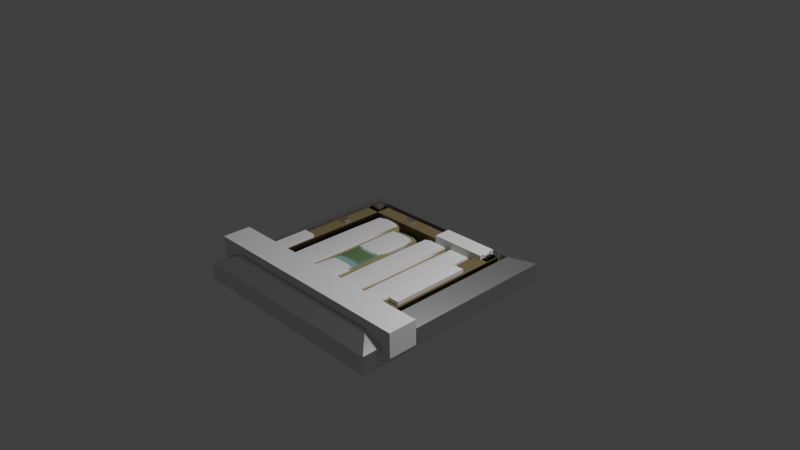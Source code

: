 # Source: pressurePlate_winter.blend  (saved by Blender 2.75.0; exported with 4.5.12 LTS)
import bpy
from mathutils import Matrix  # noqa: F401  (used for matrix-valued properties, if any)

bpy.ops.wm.read_factory_settings(use_empty=True)
scene = bpy.context.scene
scene.name = 'Scene'

# ---- collections
col_collection_1 = bpy.data.collections.new('Collection 1'); scene.collection.children.link(col_collection_1)

# ---- materials (node trees are filled in below, after node groups)
mat_snow = bpy.data.materials.new('Snow')
mat_snow.alpha_threshold = 0.0
mat_snow.roughness = 0.5
mat_material = bpy.data.materials.new('Material')
mat_material.alpha_threshold = 0.0
mat_material.diffuse_color = (0.5776, 0.7991, 0.7529, 1.0)
mat_material.roughness = 0.5
mat_bolt = bpy.data.materials.new('Bolt')
mat_bolt.alpha_threshold = 0.0
mat_bolt.diffuse_color = (0.281, 0.281, 0.281, 1.0)
mat_bolt.roughness = 0.5
mat_plank = bpy.data.materials.new('Plank')
mat_plank.alpha_threshold = 0.0
mat_plank.diffuse_color = (0.4287, 0.3564, 0.1683, 1.0)
mat_plank.roughness = 0.5
mat_border = bpy.data.materials.new('Border')
mat_border.alpha_threshold = 0.0
mat_border.diffuse_color = (0.1248, 0.09306, 0.04519, 1.0)
mat_border.roughness = 0.5

# ---- material node trees
mat_snow.use_nodes = True; mat_snow.node_tree.nodes.clear()
_N = mat_snow.node_tree.nodes; _L = mat_snow.node_tree.links
n0 = _N.new('ShaderNodeOutputMaterial'); n0.name = 'Material Output'; n0.location = (300, 300)
n1 = _N.new('ShaderNodeBsdfDiffuse'); n1.name = 'Diffuse BSDF'; n1.location = (10, 300)
_L.new(n1.outputs[0], n0.inputs[0])
n0.is_active_output = True
mat_material.use_nodes = True; mat_material.node_tree.nodes.clear()
_N = mat_material.node_tree.nodes; _L = mat_material.node_tree.links
n0 = _N.new('ShaderNodeOutputMaterial'); n0.name = 'Material Output'; n0.location = (300, 300)
n1 = _N.new('ShaderNodeBsdfTranslucent'); n1.name = 'Translucent BSDF'; n1.location = (10, 300)
n1.inputs[0].default_value = (0.5756, 0.8, 0.7544, 0.06923)
_L.new(n1.outputs[0], n0.inputs[0])
n0.is_active_output = True
mat_bolt.use_nodes = True; mat_bolt.node_tree.nodes.clear()
_N = mat_bolt.node_tree.nodes; _L = mat_bolt.node_tree.links
n0 = _N.new('ShaderNodeOutputMaterial'); n0.name = 'Material Output'; n0.location = (300, 300)
n1 = _N.new('ShaderNodeBsdfAnisotropic'); n1.name = 'Glossy BSDF'; n1.location = (10, 300)
n1.distribution = 'GGX'
n1.inputs[1].default_value = 0.3665
_L.new(n1.outputs[0], n0.inputs[0])
n0.is_active_output = True
mat_plank.use_nodes = True; mat_plank.node_tree.nodes.clear()
_N = mat_plank.node_tree.nodes; _L = mat_plank.node_tree.links
n0 = _N.new('ShaderNodeOutputMaterial'); n0.name = 'Material Output'; n0.location = (300, 300)
n1 = _N.new('ShaderNodeBsdfDiffuse'); n1.name = 'Diffuse BSDF'; n1.location = (10, 300)
n1.inputs[0].default_value = (0.4292, 0.3584, 0.1683, 1.0)
_L.new(n1.outputs[0], n0.inputs[0])
n0.is_active_output = True
mat_border.use_nodes = True; mat_border.node_tree.nodes.clear()
_N = mat_border.node_tree.nodes; _L = mat_border.node_tree.links
n0 = _N.new('ShaderNodeOutputMaterial'); n0.name = 'Material Output'; n0.location = (300, 300)
n1 = _N.new('ShaderNodeBsdfToon'); n1.name = 'Toon BSDF'; n1.location = (10, 300)
n1.inputs[0].default_value = (0.1237, 0.09391, 0.04575, 1.0)
_L.new(n1.outputs[0], n0.inputs[0])
n0.is_active_output = True

# ---- world
world_world = bpy.data.worlds.new('World'); scene.world = world_world
world_world.color = (0.05088, 0.05088, 0.05088)
world_world.use_sun_shadow = False
world_world.sun_shadow_jitter_overblur = 0.0
world_world.cycles.sampling_method = 'NONE'
world_world.cycles.sample_map_resolution = 256

# ---- cameras
cam_camera = bpy.data.cameras.new('Camera')
cam_camera.clip_end = 100.0
cam_camera.lens = 35.0
cam_camera.sensor_width = 32.0
cam_camera.sensor_height = 18.0
cam_camera.ortho_scale = 7.314
cam_camera.dof.focus_distance = 0.0

# ---- lights
light_lamp = bpy.data.lights.new('Lamp', 'POINT')
light_lamp.transmission_factor = 0.0
light_lamp.cutoff_distance = 30.0
light_lamp.energy = 100.0
light_lamp.shadow_buffer_clip_start = 1.001
light_lamp.shadow_soft_size = 0.1
light_lamp.shadow_maximum_resolution = 0.006
light_lamp.use_absolute_resolution = True
light_lamp.cycles.use_multiple_importance_sampling = False

# ---- meshes
me_cube_031 = bpy.data.meshes.new('Cube.031')
me_cube_031.from_pydata([(1.0, 1.0, -1.0), (1.0, -1.0, -1.0), (-1.0, -1.0, -1.0), (-1.0, 1.0, -1.0), (1.0, 1.0, 1.0), (1.0, -1.0, 1.0), (-1.0, -1.0, 1.0), (-1.0, 1.0, 1.0), (1.0, 0.5, -1.0), (1.0, -5.96e-08, -1.0), (1.0, -0.5, -1.0), (0.5, 1.0, -1.0), (1.788e-07, 1.0, -1.0), (-0.5, 1.0, -1.0), (1.0, 1.0, -0.5), (1.0, 1.0, 0.0), (1.0, 1.0, 0.5), (0.5, -1.0, -1.0), (-5.96e-08, -1.0, -1.0), (-0.5, -1.0, -1.0), (1.0, -1.0, -0.5), (1.0, -1.0, 0.0), (1.0, -1.0, 0.5), (-1.0, -0.5, -1.0), (-1.0, 2.98e-07, -1.0), (-1.0, 0.5, -1.0), (-1.0, -1.0, -0.5), (-1.0, -1.0, 0.0), (-1.0, -1.0, 0.5), (-1.0, 1.0, -0.5), (-1.0, 1.0, 0.0), (-1.0, 1.0, 0.5), (1.0, 0.5, 1.0), (1.0, -5.364e-07, 1.0), (1.0, -0.5, 1.0), (0.5, 1.0, 1.0), (2.384e-07, 1.0, 1.0), (-0.5, 1.0, 1.0), (0.5, -1.0, 1.0), (-5.364e-07, -1.0, 1.0), (-0.5, -1.0, 1.0), (-1.0, -0.5, 1.0), (-1.0, 2.086e-07, 1.0), (-1.0, 0.5, 1.0), (0.5, 1.0, 0.5), (1.788e-07, 1.0, 0.5), (-0.5, 1.0, 0.5), (0.5, 1.0, 0.0), (2.384e-07, 1.0, 0.0), (-0.5, 1.0, 0.0), (0.5, 1.0, -0.5), (2.086e-07, 1.0, -0.5), (-0.5, 1.0, -0.5), (-1.0, -0.5, -0.5), (-1.0, 2.384e-07, -0.5), (-1.0, 0.5, -0.5), (-1.0, -0.5, 0.0), (-1.0, 2.086e-07, 0.0), (-1.0, 0.5, 0.0), (-1.0, -0.5, 0.5), (-1.0, 2.086e-07, 0.5), (-1.0, 0.5, 0.5), (0.5, -1.0, -0.5), (-1.788e-07, -1.0, -0.5), (-0.5, -1.0, -0.5), (0.5, -1.0, 0.0), (-2.98e-07, -1.0, 0.0), (-0.5, -1.0, 0.0), (0.5, -1.0, 0.5), (-3.576e-07, -1.0, 0.5), (-0.5, -1.0, 0.5), (1.0, 0.5, -0.5), (1.0, -1.788e-07, -0.5), (1.0, -0.5, -0.5), (1.0, 0.5, 0.0), (1.0, -2.98e-07, 0.0), (1.0, -0.5, 0.0), (1.0, 0.5, 0.5), (1.0, -4.172e-07, 0.5), (1.0, -0.5, 0.5), (0.5, 0.5, 1.0), (0.5, -4.172e-07, 1.0), (0.5, -0.5, 1.0), (4.47e-08, 0.5, 1.0), (-1.49e-07, -2.086e-07, 1.0), (-3.427e-07, -0.5, 1.0), (-0.5, 0.5, 1.0), (-0.5, 0.0, 1.0), (-0.5, -0.5, 1.0), (0.5, 0.5, -1.0), (1.192e-07, 0.5, -1.0), (-0.5, 0.5, -1.0), (0.5, 2.98e-08, -1.0), (2.98e-08, 1.192e-07, -1.0), (-0.5, 2.086e-07, -1.0), (0.5, -0.5, -1.0), (0.0, -0.5, -1.0), (-0.5, -0.5, -1.0)], [], [(19, 2, 23), (88, 41, 6), (34, 5, 22), (40, 6, 28), (43, 7, 31), (13, 3, 29), (46, 31, 7), (49, 30, 31), (49, 52, 29), (16, 44, 35), (44, 45, 36), (45, 46, 37), (15, 47, 44), (47, 48, 45), (45, 48, 49), (14, 50, 47), (50, 51, 48), (51, 52, 49), (0, 11, 50), (11, 12, 51), (12, 13, 52), (25, 55, 29), (55, 58, 30), (58, 61, 31), (26, 53, 23), (53, 54, 24), (24, 54, 55), (27, 56, 53), (56, 57, 54), (54, 57, 58), (28, 59, 56), (59, 60, 57), (60, 61, 58), (6, 41, 59), (41, 42, 60), (42, 43, 61), (64, 26, 2), (67, 27, 26), (70, 28, 27), (20, 62, 17), (62, 63, 18), (63, 64, 19), (21, 65, 62), (65, 66, 63), (66, 67, 64), (22, 68, 65), (68, 69, 66), (69, 70, 67), (5, 38, 68), (38, 39, 69), (39, 40, 70), (73, 20, 1), (76, 21, 20), (79, 22, 21), (14, 71, 8), (71, 72, 9), (72, 73, 10), (15, 74, 71), (74, 75, 72), (75, 76, 73), (16, 77, 74), (77, 78, 75), (78, 79, 76), (4, 32, 77), (32, 33, 78), (33, 34, 79), (82, 38, 5), (82, 85, 39), (85, 88, 40), (35, 80, 32), (80, 81, 33), (81, 82, 34), (36, 83, 80), (83, 84, 81), (84, 85, 82), (37, 86, 83), (86, 87, 84), (87, 88, 85), (37, 7, 43), (43, 42, 87), (42, 41, 88), (91, 25, 3), (94, 24, 25), (97, 23, 24), (8, 89, 11), (11, 89, 90), (12, 90, 91), (8, 9, 92), (92, 93, 90), (90, 93, 94), (9, 10, 95), (92, 95, 96), (93, 96, 97), (10, 1, 17), (17, 18, 96), (18, 19, 97), (97, 19, 23), (40, 88, 6), (79, 34, 22), (70, 40, 28), (61, 43, 31), (52, 13, 29), (37, 46, 7), (46, 49, 31), (30, 49, 29), (4, 16, 35), (35, 44, 36), (36, 45, 37), (16, 15, 44), (44, 47, 45), (46, 45, 49), (15, 14, 47), (47, 50, 48), (48, 51, 49), (14, 0, 50), (50, 11, 51), (51, 12, 52), (3, 25, 29), (29, 55, 30), (30, 58, 31), (2, 26, 23), (23, 53, 24), (25, 24, 55), (26, 27, 53), (53, 56, 54), (55, 54, 58), (27, 28, 56), (56, 59, 57), (57, 60, 58), (28, 6, 59), (59, 41, 60), (60, 42, 61), (19, 64, 2), (64, 67, 26), (67, 70, 27), (1, 20, 17), (17, 62, 18), (18, 63, 19), (20, 21, 62), (62, 65, 63), (63, 66, 64), (21, 22, 65), (65, 68, 66), (66, 69, 67), (22, 5, 68), (68, 38, 69), (69, 39, 70), (10, 73, 1), (73, 76, 20), (76, 79, 21), (0, 14, 8), (8, 71, 9), (9, 72, 10), (14, 15, 71), (71, 74, 72), (72, 75, 73), (15, 16, 74), (74, 77, 75), (75, 78, 76), (16, 4, 77), (77, 32, 78), (78, 33, 79), (34, 82, 5), (38, 82, 39), (39, 85, 40), (4, 35, 32), (32, 80, 33), (33, 81, 34), (35, 36, 80), (80, 83, 81), (81, 84, 82), (36, 37, 83), (83, 86, 84), (84, 87, 85), (86, 37, 43), (86, 43, 87), (87, 42, 88), (13, 91, 3), (91, 94, 25), (94, 97, 24), (0, 8, 11), (12, 11, 90), (13, 12, 91), (89, 8, 92), (89, 92, 90), (91, 90, 94), (92, 9, 95), (93, 92, 96), (94, 93, 97), (95, 10, 17), (95, 17, 96), (96, 18, 97)])
me_cube_031.materials.append(mat_snow)
me_cube_031.use_remesh_preserve_volume = False
me_cube_031.use_remesh_preserve_attributes = False
me_cube_031.use_mirror_vertex_groups = False
me_cube_031.update()
me_cube_030 = bpy.data.meshes.new('Cube.030')
me_cube_030.from_pydata([(1.0, 1.0, -1.0), (1.0, -1.0, -1.0), (-1.0, -1.0, -1.0), (-1.0, 1.0, -1.0), (1.0, 1.0, 1.0), (1.0, -1.0, 1.0), (-1.0, -1.0, 1.0), (-1.0, 1.0, 1.0), (1.0, 0.5, -1.0), (1.0, -5.96e-08, -1.0), (1.0, -0.5, -1.0), (0.5, 1.0, -1.0), (1.788e-07, 1.0, -1.0), (-0.5, 1.0, -1.0), (1.0, 1.0, -0.5), (1.0, 1.0, 0.0), (1.0, 1.0, 0.5), (0.5, -1.0, -1.0), (-5.96e-08, -1.0, -1.0), (-0.5, -1.0, -1.0), (1.0, -1.0, -0.5), (1.0, -1.0, 0.0), (1.0, -1.0, 0.5), (-1.0, -0.5, -1.0), (-1.0, 2.98e-07, -1.0), (-1.0, 0.5, -1.0), (-1.0, -1.0, -0.5), (-1.0, -1.0, 0.0), (-1.0, -1.0, 0.5), (-1.0, 1.0, -0.5), (-1.0, 1.0, 0.0), (-1.0, 1.0, 0.5), (1.0, 0.5, 1.0), (1.0, -5.364e-07, 1.0), (1.0, -0.5, 1.0), (0.5, 1.0, 1.0), (2.384e-07, 1.0, 1.0), (-0.5, 1.0, 1.0), (0.5, -1.0, 1.0), (-5.364e-07, -1.0, 1.0), (-0.5, -1.0, 1.0), (-1.0, -0.5, 1.0), (-1.0, 2.086e-07, 1.0), (-1.0, 0.5, 1.0), (0.5, 1.0, 0.5), (1.788e-07, 1.0, 0.5), (-0.5, 1.0, 0.5), (0.5, 1.0, 0.0), (2.384e-07, 1.0, 0.0), (-0.5, 1.0, 0.0), (0.5, 1.0, -0.5), (2.086e-07, 1.0, -0.5), (-0.5, 1.0, -0.5), (-1.0, -0.5, -0.5), (-1.0, 2.384e-07, -0.5), (-1.0, 0.5, -0.5), (-1.0, -0.5, 0.0), (-1.0, 2.086e-07, 0.0), (-1.0, 0.5, 0.0), (-1.0, -0.5, 0.5), (-1.0, 2.086e-07, 0.5), (-1.0, 0.5, 0.5), (0.5, -1.0, -0.5), (-1.788e-07, -1.0, -0.5), (-0.5, -1.0, -0.5), (0.5, -1.0, 0.0), (-2.98e-07, -1.0, 0.0), (-0.5, -1.0, 0.0), (0.5, -1.0, 0.5), (-3.576e-07, -1.0, 0.5), (-0.5, -1.0, 0.5), (1.0, 0.5, -0.5), (1.0, -1.788e-07, -0.5), (1.0, -0.5, -0.5), (1.0, 0.5, 0.0), (1.0, -2.98e-07, 0.0), (1.0, -0.5, 0.0), (1.0, 0.5, 0.5), (1.0, -4.172e-07, 0.5), (1.0, -0.5, 0.5), (0.5, 0.5, 1.0), (0.5, -4.172e-07, 1.0), (0.5, -0.5, 1.0), (4.47e-08, 0.5, 1.0), (-1.49e-07, -2.086e-07, 1.0), (-3.427e-07, -0.5, 1.0), (-0.5, 0.5, 1.0), (-0.5, 0.0, 1.0), (-0.5, -0.5, 1.0), (0.5, 0.5, -1.0), (1.192e-07, 0.5, -1.0), (-0.5, 0.5, -1.0), (0.5, 2.98e-08, -1.0), (2.98e-08, 1.192e-07, -1.0), (-0.5, 2.086e-07, -1.0), (0.5, -0.5, -1.0), (0.0, -0.5, -1.0), (-0.5, -0.5, -1.0)], [], [(19, 2, 23), (88, 41, 6), (34, 5, 22), (40, 6, 28), (43, 7, 31), (13, 3, 29), (46, 31, 7), (49, 30, 31), (49, 52, 29), (16, 44, 35), (44, 45, 36), (45, 46, 37), (15, 47, 44), (47, 48, 45), (45, 48, 49), (14, 50, 47), (50, 51, 48), (51, 52, 49), (0, 11, 50), (11, 12, 51), (12, 13, 52), (25, 55, 29), (55, 58, 30), (58, 61, 31), (26, 53, 23), (53, 54, 24), (24, 54, 55), (27, 56, 53), (56, 57, 54), (54, 57, 58), (28, 59, 56), (59, 60, 57), (60, 61, 58), (6, 41, 59), (41, 42, 60), (42, 43, 61), (64, 26, 2), (67, 27, 26), (70, 28, 27), (20, 62, 17), (62, 63, 18), (63, 64, 19), (21, 65, 62), (65, 66, 63), (66, 67, 64), (22, 68, 65), (68, 69, 66), (69, 70, 67), (5, 38, 68), (38, 39, 69), (39, 40, 70), (73, 20, 1), (76, 21, 20), (79, 22, 21), (14, 71, 8), (71, 72, 9), (72, 73, 10), (15, 74, 71), (74, 75, 72), (75, 76, 73), (16, 77, 74), (77, 78, 75), (78, 79, 76), (4, 32, 77), (32, 33, 78), (33, 34, 79), (82, 38, 5), (82, 85, 39), (85, 88, 40), (35, 80, 32), (80, 81, 33), (81, 82, 34), (36, 83, 80), (83, 84, 81), (84, 85, 82), (37, 86, 83), (86, 87, 84), (87, 88, 85), (37, 7, 43), (43, 42, 87), (42, 41, 88), (91, 25, 3), (94, 24, 25), (97, 23, 24), (8, 89, 11), (11, 89, 90), (12, 90, 91), (8, 9, 92), (92, 93, 90), (90, 93, 94), (9, 10, 95), (92, 95, 96), (93, 96, 97), (10, 1, 17), (17, 18, 96), (18, 19, 97), (97, 19, 23), (40, 88, 6), (79, 34, 22), (70, 40, 28), (61, 43, 31), (52, 13, 29), (37, 46, 7), (46, 49, 31), (30, 49, 29), (4, 16, 35), (35, 44, 36), (36, 45, 37), (16, 15, 44), (44, 47, 45), (46, 45, 49), (15, 14, 47), (47, 50, 48), (48, 51, 49), (14, 0, 50), (50, 11, 51), (51, 12, 52), (3, 25, 29), (29, 55, 30), (30, 58, 31), (2, 26, 23), (23, 53, 24), (25, 24, 55), (26, 27, 53), (53, 56, 54), (55, 54, 58), (27, 28, 56), (56, 59, 57), (57, 60, 58), (28, 6, 59), (59, 41, 60), (60, 42, 61), (19, 64, 2), (64, 67, 26), (67, 70, 27), (1, 20, 17), (17, 62, 18), (18, 63, 19), (20, 21, 62), (62, 65, 63), (63, 66, 64), (21, 22, 65), (65, 68, 66), (66, 69, 67), (22, 5, 68), (68, 38, 69), (69, 39, 70), (10, 73, 1), (73, 76, 20), (76, 79, 21), (0, 14, 8), (8, 71, 9), (9, 72, 10), (14, 15, 71), (71, 74, 72), (72, 75, 73), (15, 16, 74), (74, 77, 75), (75, 78, 76), (16, 4, 77), (77, 32, 78), (78, 33, 79), (34, 82, 5), (38, 82, 39), (39, 85, 40), (4, 35, 32), (32, 80, 33), (33, 81, 34), (35, 36, 80), (80, 83, 81), (81, 84, 82), (36, 37, 83), (83, 86, 84), (84, 87, 85), (86, 37, 43), (86, 43, 87), (87, 42, 88), (13, 91, 3), (91, 94, 25), (94, 97, 24), (0, 8, 11), (12, 11, 90), (13, 12, 91), (89, 8, 92), (89, 92, 90), (91, 90, 94), (92, 9, 95), (93, 92, 96), (94, 93, 97), (95, 10, 17), (95, 17, 96), (96, 18, 97)])
me_cube_030.materials.append(mat_snow)
me_cube_030.use_remesh_preserve_volume = False
me_cube_030.use_remesh_preserve_attributes = False
me_cube_030.use_mirror_vertex_groups = False
me_cube_030.update()
me_cube_029 = bpy.data.meshes.new('Cube.029')
me_cube_029.from_pydata([(-1.0, -1.0, -1.0), (-1.0, -1.0, 1.0), (-1.0, 1.0, -1.0), (-1.0, 1.0, 1.0), (1.0, -1.0, -1.0), (1.0, -1.0, 1.0), (1.0, 1.0, -1.0), (1.0, 1.0, 1.0)], [], [(1, 3, 2, 0), (3, 7, 6, 2), (7, 5, 4, 6), (5, 1, 0, 4), (0, 2, 6, 4), (5, 7, 3, 1)])
me_cube_029.materials.append(mat_snow)
me_cube_029.use_remesh_preserve_volume = False
me_cube_029.use_remesh_preserve_attributes = False
me_cube_029.use_mirror_vertex_groups = False
me_cube_029.update()
me_cube_028 = bpy.data.meshes.new('Cube.028')
me_cube_028.from_pydata([(-1.0, -1.0, -1.0), (-1.0, -1.0, 1.0), (-1.0, 1.0, -1.0), (-1.0, 1.0, 1.0), (1.0, -1.0, -1.0), (1.0, -1.0, 1.0), (1.0, 1.0, -1.0), (1.0, 1.0, 1.0)], [], [(1, 3, 2, 0), (3, 7, 6, 2), (7, 5, 4, 6), (5, 1, 0, 4), (0, 2, 6, 4), (5, 7, 3, 1)])
me_cube_028.materials.append(mat_snow)
me_cube_028.use_remesh_preserve_volume = False
me_cube_028.use_remesh_preserve_attributes = False
me_cube_028.use_mirror_vertex_groups = False
me_cube_028.update()
me_cube_027 = bpy.data.meshes.new('Cube.027')
me_cube_027.from_pydata([(-1.0, -1.0, -1.0), (-1.0, -1.0, 1.0), (-1.0, 1.0, -1.0), (-1.0, 1.0, 1.0), (1.0, -1.0, -1.0), (1.0, -1.0, 1.0), (1.0, 1.0, -1.0), (1.0, 1.0, 1.0)], [], [(1, 3, 2, 0), (3, 7, 6, 2), (7, 5, 4, 6), (5, 1, 0, 4), (0, 2, 6, 4), (5, 7, 3, 1)])
me_cube_027.materials.append(mat_snow)
me_cube_027.use_remesh_preserve_volume = False
me_cube_027.use_remesh_preserve_attributes = False
me_cube_027.use_mirror_vertex_groups = False
me_cube_027.update()
me_cube_026 = bpy.data.meshes.new('Cube.026')
me_cube_026.from_pydata([(-1.0, -1.0, -1.0), (-1.0, -1.0, 1.0), (-1.0, 1.0, -1.0), (-1.0, 1.0, 1.0), (1.0, -1.0, -1.0), (1.0, -1.0, 1.0), (1.0, 1.0, -1.0), (1.0, 1.0, 1.0)], [], [(1, 3, 2, 0), (3, 7, 6, 2), (7, 5, 4, 6), (5, 1, 0, 4), (0, 2, 6, 4), (5, 7, 3, 1)])
me_cube_026.materials.append(mat_snow)
me_cube_026.use_remesh_preserve_volume = False
me_cube_026.use_remesh_preserve_attributes = False
me_cube_026.use_mirror_vertex_groups = False
me_cube_026.update()
me_cube_025 = bpy.data.meshes.new('Cube.025')
me_cube_025.from_pydata([(-1.0, -1.0, -1.0), (-1.0, -1.0, 1.0), (-1.0, 1.0, -1.0), (-1.0, 1.0, 1.0), (1.0, -1.0, -1.0), (1.0, -1.0, 1.0), (1.0, 1.0, -1.0), (1.0, 1.0, 1.0)], [], [(1, 3, 2, 0), (3, 7, 6, 2), (7, 5, 4, 6), (5, 1, 0, 4), (0, 2, 6, 4), (5, 7, 3, 1)])
me_cube_025.materials.append(mat_snow)
me_cube_025.use_remesh_preserve_volume = False
me_cube_025.use_remesh_preserve_attributes = False
me_cube_025.use_mirror_vertex_groups = False
me_cube_025.update()
me_cube_024 = bpy.data.meshes.new('Cube.024')
me_cube_024.from_pydata([(1.0, 1.0, -1.0), (1.0, -1.0, -1.0), (-1.0, -1.0, -1.0), (-1.0, 1.0, -1.0), (1.0, 1.0, 1.0), (1.0, -1.0, 1.0), (-1.0, -1.0, 1.0), (-1.0, 1.0, 1.0), (1.0, 0.5, -1.0), (1.0, -5.96e-08, -1.0), (1.0, -0.5, -1.0), (0.5, 1.0, -1.0), (1.788e-07, 1.0, -1.0), (-0.5, 1.0, -1.0), (1.0, 1.0, -0.5), (1.0, 1.0, 0.0), (1.0, 1.0, 0.5), (0.5, -1.0, -1.0), (-5.96e-08, -1.0, -1.0), (-0.5, -1.0, -1.0), (1.0, -1.0, -0.5), (1.0, -1.0, 0.0), (1.0, -1.0, 0.5), (-1.0, -0.5, -1.0), (-1.0, 2.98e-07, -1.0), (-1.0, 0.5, -1.0), (-1.0, -1.0, -0.5), (-1.0, -1.0, 0.0), (-1.0, -1.0, 0.5), (-1.0, 1.0, -0.5), (-1.0, 1.0, 0.0), (-1.0, 1.0, 0.5), (1.0, 0.5, 1.0), (1.0, -5.364e-07, 1.0), (1.0, -0.5, 1.0), (0.5, 1.0, 1.0), (2.384e-07, 1.0, 1.0), (-0.5, 1.0, 1.0), (0.5, -1.0, 1.0), (-5.364e-07, -1.0, 1.0), (-0.5, -1.0, 1.0), (-1.0, -0.5, 1.0), (-1.0, 2.086e-07, 1.0), (-1.0, 0.5, 1.0), (0.5, 1.0, 0.5), (1.788e-07, 1.0, 0.5), (-0.5, 1.0, 0.5), (0.5, 1.0, 0.0), (2.384e-07, 1.0, 0.0), (-0.5, 1.0, 0.0), (0.5, 1.0, -0.5), (2.086e-07, 1.0, -0.5), (-0.5, 1.0, -0.5), (-1.0, -0.5, -0.5), (-1.0, 2.384e-07, -0.5), (-1.0, 0.5, -0.5), (-1.0, -0.5, 0.0), (-1.0, 2.086e-07, 0.0), (-1.0, 0.5, 0.0), (-1.0, -0.5, 0.5), (-1.0, 2.086e-07, 0.5), (-1.0, 0.5, 0.5), (0.5, -1.0, -0.5), (-1.788e-07, -1.0, -0.5), (-0.5, -1.0, -0.5), (0.5, -1.0, 0.0), (-2.98e-07, -1.0, 0.0), (-0.5, -1.0, 0.0), (0.5, -1.0, 0.5), (-3.576e-07, -1.0, 0.5), (-0.5, -1.0, 0.5), (1.0, 0.5, -0.5), (1.0, -1.788e-07, -0.5), (1.0, -0.5, -0.5), (1.0, 0.5, 0.0), (1.0, -2.98e-07, 0.0), (1.0, -0.5, 0.0), (1.0, 0.5, 0.5), (1.0, -4.172e-07, 0.5), (1.0, -0.5, 0.5), (0.5, 0.5, 1.0), (0.5, -4.172e-07, 1.0), (0.5, -0.5, 1.0), (4.47e-08, 0.5, 1.0), (-1.49e-07, -2.086e-07, 1.0), (-3.427e-07, -0.5, 1.0), (-0.5, 0.5, 1.0), (-0.5, 0.0, 1.0), (-0.5, -0.5, 1.0), (0.5, 0.5, -1.0), (1.192e-07, 0.5, -1.0), (-0.5, 0.5, -1.0), (0.5, 2.98e-08, -1.0), (2.98e-08, 1.192e-07, -1.0), (-0.5, 2.086e-07, -1.0), (0.5, -0.5, -1.0), (0.0, -0.5, -1.0), (-0.5, -0.5, -1.0)], [], [(19, 2, 23), (88, 41, 6), (34, 5, 22), (40, 6, 28), (43, 7, 31), (13, 3, 29), (46, 31, 7), (49, 30, 31), (49, 52, 29), (16, 44, 35), (44, 45, 36), (45, 46, 37), (15, 47, 44), (47, 48, 45), (45, 48, 49), (14, 50, 47), (50, 51, 48), (51, 52, 49), (0, 11, 50), (11, 12, 51), (12, 13, 52), (25, 55, 29), (55, 58, 30), (58, 61, 31), (26, 53, 23), (53, 54, 24), (24, 54, 55), (27, 56, 53), (56, 57, 54), (54, 57, 58), (28, 59, 56), (59, 60, 57), (60, 61, 58), (6, 41, 59), (41, 42, 60), (42, 43, 61), (64, 26, 2), (67, 27, 26), (70, 28, 27), (20, 62, 17), (62, 63, 18), (63, 64, 19), (21, 65, 62), (65, 66, 63), (66, 67, 64), (22, 68, 65), (68, 69, 66), (69, 70, 67), (5, 38, 68), (38, 39, 69), (39, 40, 70), (73, 20, 1), (76, 21, 20), (79, 22, 21), (14, 71, 8), (71, 72, 9), (72, 73, 10), (15, 74, 71), (74, 75, 72), (75, 76, 73), (16, 77, 74), (77, 78, 75), (78, 79, 76), (4, 32, 77), (32, 33, 78), (33, 34, 79), (82, 38, 5), (82, 85, 39), (85, 88, 40), (35, 80, 32), (80, 81, 33), (81, 82, 34), (36, 83, 80), (83, 84, 81), (84, 85, 82), (37, 86, 83), (86, 87, 84), (87, 88, 85), (37, 7, 43), (43, 42, 87), (42, 41, 88), (91, 25, 3), (94, 24, 25), (97, 23, 24), (8, 89, 11), (11, 89, 90), (12, 90, 91), (8, 9, 92), (92, 93, 90), (90, 93, 94), (9, 10, 95), (92, 95, 96), (93, 96, 97), (10, 1, 17), (17, 18, 96), (18, 19, 97), (97, 19, 23), (40, 88, 6), (79, 34, 22), (70, 40, 28), (61, 43, 31), (52, 13, 29), (37, 46, 7), (46, 49, 31), (30, 49, 29), (4, 16, 35), (35, 44, 36), (36, 45, 37), (16, 15, 44), (44, 47, 45), (46, 45, 49), (15, 14, 47), (47, 50, 48), (48, 51, 49), (14, 0, 50), (50, 11, 51), (51, 12, 52), (3, 25, 29), (29, 55, 30), (30, 58, 31), (2, 26, 23), (23, 53, 24), (25, 24, 55), (26, 27, 53), (53, 56, 54), (55, 54, 58), (27, 28, 56), (56, 59, 57), (57, 60, 58), (28, 6, 59), (59, 41, 60), (60, 42, 61), (19, 64, 2), (64, 67, 26), (67, 70, 27), (1, 20, 17), (17, 62, 18), (18, 63, 19), (20, 21, 62), (62, 65, 63), (63, 66, 64), (21, 22, 65), (65, 68, 66), (66, 69, 67), (22, 5, 68), (68, 38, 69), (69, 39, 70), (10, 73, 1), (73, 76, 20), (76, 79, 21), (0, 14, 8), (8, 71, 9), (9, 72, 10), (14, 15, 71), (71, 74, 72), (72, 75, 73), (15, 16, 74), (74, 77, 75), (75, 78, 76), (16, 4, 77), (77, 32, 78), (78, 33, 79), (34, 82, 5), (38, 82, 39), (39, 85, 40), (4, 35, 32), (32, 80, 33), (33, 81, 34), (35, 36, 80), (80, 83, 81), (81, 84, 82), (36, 37, 83), (83, 86, 84), (84, 87, 85), (86, 37, 43), (86, 43, 87), (87, 42, 88), (13, 91, 3), (91, 94, 25), (94, 97, 24), (0, 8, 11), (12, 11, 90), (13, 12, 91), (89, 8, 92), (89, 92, 90), (91, 90, 94), (92, 9, 95), (93, 92, 96), (94, 93, 97), (95, 10, 17), (95, 17, 96), (96, 18, 97)])
me_cube_024.materials.append(mat_snow)
me_cube_024.use_remesh_preserve_volume = False
me_cube_024.use_remesh_preserve_attributes = False
me_cube_024.use_mirror_vertex_groups = False
me_cube_024.update()
me_cube_023 = bpy.data.meshes.new('Cube.023')
me_cube_023.from_pydata([(1.0, 1.0, -1.0), (1.0, -1.0, -1.0), (-1.0, -1.0, -1.0), (-1.0, 1.0, -1.0), (1.0, 1.0, 1.0), (1.0, -1.0, 1.0), (-1.0, -1.0, 1.0), (-1.0, 1.0, 1.0), (1.0, 0.5, -1.0), (1.0, -5.96e-08, -1.0), (1.0, -0.5, -1.0), (0.5, 1.0, -1.0), (1.788e-07, 1.0, -1.0), (-0.5, 1.0, -1.0), (1.0, 1.0, -0.5), (1.0, 1.0, 0.0), (1.0, 1.0, 0.5), (0.5, -1.0, -1.0), (-5.96e-08, -1.0, -1.0), (-0.5, -1.0, -1.0), (1.0, -1.0, -0.5), (1.0, -1.0, 0.0), (1.0, -1.0, 0.5), (-1.0, -0.5, -1.0), (-1.0, 2.98e-07, -1.0), (-1.0, 0.5, -1.0), (-1.0, -1.0, -0.5), (-1.0, -1.0, 0.0), (-1.0, -1.0, 0.5), (-1.0, 1.0, -0.5), (-1.0, 1.0, 0.0), (-1.0, 1.0, 0.5), (1.0, 0.5, 1.0), (1.0, -5.364e-07, 1.0), (1.0, -0.5, 1.0), (0.5, 1.0, 1.0), (2.384e-07, 1.0, 1.0), (-0.5, 1.0, 1.0), (0.5, -1.0, 1.0), (-5.364e-07, -1.0, 1.0), (-0.5, -1.0, 1.0), (-1.0, -0.5, 1.0), (-1.0, 2.086e-07, 1.0), (-1.0, 0.5, 1.0), (0.5, 1.0, 0.5), (1.788e-07, 1.0, 0.5), (-0.5, 1.0, 0.5), (0.5, 1.0, 0.0), (2.384e-07, 1.0, 0.0), (-0.5, 1.0, 0.0), (0.5, 1.0, -0.5), (2.086e-07, 1.0, -0.5), (-0.5, 1.0, -0.5), (-1.0, -0.5, -0.5), (-1.0, 2.384e-07, -0.5), (-1.0, 0.5, -0.5), (-1.0, -0.5, 0.0), (-1.0, 2.086e-07, 0.0), (-1.0, 0.5, 0.0), (-1.0, -0.5, 0.5), (-1.0, 2.086e-07, 0.5), (-1.0, 0.5, 0.5), (0.5, -1.0, -0.5), (-1.788e-07, -1.0, -0.5), (-0.5, -1.0, -0.5), (0.5, -1.0, 0.0), (-2.98e-07, -1.0, 0.0), (-0.5, -1.0, 0.0), (0.5, -1.0, 0.5), (-3.576e-07, -1.0, 0.5), (-0.5, -1.0, 0.5), (1.0, 0.5, -0.5), (1.0, -1.788e-07, -0.5), (1.0, -0.5, -0.5), (1.0, 0.5, 0.0), (1.0, -2.98e-07, 0.0), (1.0, -0.5, 0.0), (1.0, 0.5, 0.5), (1.0, -4.172e-07, 0.5), (1.0, -0.5, 0.5), (0.5, 0.5, 1.0), (0.5, -4.172e-07, 1.0), (0.5, -0.5, 1.0), (4.47e-08, 0.5, 1.0), (-1.49e-07, -2.086e-07, 1.0), (-3.427e-07, -0.5, 1.0), (-0.5, 0.5, 1.0), (-0.5, 0.0, 1.0), (-0.5, -0.5, 1.0), (0.5, 0.5, -1.0), (1.192e-07, 0.5, -1.0), (-0.5, 0.5, -1.0), (0.5, 2.98e-08, -1.0), (2.98e-08, 1.192e-07, -1.0), (-0.5, 2.086e-07, -1.0), (0.5, -0.5, -1.0), (0.0, -0.5, -1.0), (-0.5, -0.5, -1.0)], [], [(19, 2, 23), (88, 41, 6), (34, 5, 22), (40, 6, 28), (43, 7, 31), (13, 3, 29), (46, 31, 7), (49, 30, 31), (49, 52, 29), (16, 44, 35), (44, 45, 36), (45, 46, 37), (15, 47, 44), (47, 48, 45), (45, 48, 49), (14, 50, 47), (50, 51, 48), (51, 52, 49), (0, 11, 50), (11, 12, 51), (12, 13, 52), (25, 55, 29), (55, 58, 30), (58, 61, 31), (26, 53, 23), (53, 54, 24), (24, 54, 55), (27, 56, 53), (56, 57, 54), (54, 57, 58), (28, 59, 56), (59, 60, 57), (60, 61, 58), (6, 41, 59), (41, 42, 60), (42, 43, 61), (64, 26, 2), (67, 27, 26), (70, 28, 27), (20, 62, 17), (62, 63, 18), (63, 64, 19), (21, 65, 62), (65, 66, 63), (66, 67, 64), (22, 68, 65), (68, 69, 66), (69, 70, 67), (5, 38, 68), (38, 39, 69), (39, 40, 70), (73, 20, 1), (76, 21, 20), (79, 22, 21), (14, 71, 8), (71, 72, 9), (72, 73, 10), (15, 74, 71), (74, 75, 72), (75, 76, 73), (16, 77, 74), (77, 78, 75), (78, 79, 76), (4, 32, 77), (32, 33, 78), (33, 34, 79), (82, 38, 5), (82, 85, 39), (85, 88, 40), (35, 80, 32), (80, 81, 33), (81, 82, 34), (36, 83, 80), (83, 84, 81), (84, 85, 82), (37, 86, 83), (86, 87, 84), (87, 88, 85), (37, 7, 43), (43, 42, 87), (42, 41, 88), (91, 25, 3), (94, 24, 25), (97, 23, 24), (8, 89, 11), (11, 89, 90), (12, 90, 91), (8, 9, 92), (92, 93, 90), (90, 93, 94), (9, 10, 95), (92, 95, 96), (93, 96, 97), (10, 1, 17), (17, 18, 96), (18, 19, 97), (97, 19, 23), (40, 88, 6), (79, 34, 22), (70, 40, 28), (61, 43, 31), (52, 13, 29), (37, 46, 7), (46, 49, 31), (30, 49, 29), (4, 16, 35), (35, 44, 36), (36, 45, 37), (16, 15, 44), (44, 47, 45), (46, 45, 49), (15, 14, 47), (47, 50, 48), (48, 51, 49), (14, 0, 50), (50, 11, 51), (51, 12, 52), (3, 25, 29), (29, 55, 30), (30, 58, 31), (2, 26, 23), (23, 53, 24), (25, 24, 55), (26, 27, 53), (53, 56, 54), (55, 54, 58), (27, 28, 56), (56, 59, 57), (57, 60, 58), (28, 6, 59), (59, 41, 60), (60, 42, 61), (19, 64, 2), (64, 67, 26), (67, 70, 27), (1, 20, 17), (17, 62, 18), (18, 63, 19), (20, 21, 62), (62, 65, 63), (63, 66, 64), (21, 22, 65), (65, 68, 66), (66, 69, 67), (22, 5, 68), (68, 38, 69), (69, 39, 70), (10, 73, 1), (73, 76, 20), (76, 79, 21), (0, 14, 8), (8, 71, 9), (9, 72, 10), (14, 15, 71), (71, 74, 72), (72, 75, 73), (15, 16, 74), (74, 77, 75), (75, 78, 76), (16, 4, 77), (77, 32, 78), (78, 33, 79), (34, 82, 5), (38, 82, 39), (39, 85, 40), (4, 35, 32), (32, 80, 33), (33, 81, 34), (35, 36, 80), (80, 83, 81), (81, 84, 82), (36, 37, 83), (83, 86, 84), (84, 87, 85), (86, 37, 43), (86, 43, 87), (87, 42, 88), (13, 91, 3), (91, 94, 25), (94, 97, 24), (0, 8, 11), (12, 11, 90), (13, 12, 91), (89, 8, 92), (89, 92, 90), (91, 90, 94), (92, 9, 95), (93, 92, 96), (94, 93, 97), (95, 10, 17), (95, 17, 96), (96, 18, 97)])
me_cube_023.materials.append(mat_material)
me_cube_023.use_remesh_preserve_volume = False
me_cube_023.use_remesh_preserve_attributes = False
me_cube_023.use_mirror_vertex_groups = False
me_cube_023.update()
me_cube_022 = bpy.data.meshes.new('Cube.022')
me_cube_022.from_pydata([(1.0, 1.0, -1.0), (1.0, -1.0, -1.0), (-1.0, -1.0, -1.0), (-1.0, 1.0, -1.0), (1.0, 1.0, 1.0), (1.0, -1.0, 1.0), (-1.0, -1.0, 1.0), (-1.0, 1.0, 1.0), (1.0, 0.5, -1.0), (1.0, -5.96e-08, -1.0), (1.0, -0.5, -1.0), (0.5, 1.0, -1.0), (1.788e-07, 1.0, -1.0), (-0.5, 1.0, -1.0), (1.0, 1.0, -0.5), (1.0, 1.0, 0.0), (1.0, 1.0, 0.5), (0.5, -1.0, -1.0), (-5.96e-08, -1.0, -1.0), (-0.5, -1.0, -1.0), (1.0, -1.0, -0.5), (1.0, -1.0, 0.0), (1.0, -1.0, 0.5), (-1.0, -0.5, -1.0), (-1.0, 2.98e-07, -1.0), (-1.0, 0.5, -1.0), (-1.0, -1.0, -0.5), (-1.0, -1.0, 0.0), (-1.0, -1.0, 0.5), (-1.0, 1.0, -0.5), (-1.0, 1.0, 0.0), (-1.0, 1.0, 0.5), (1.0, 0.5, 1.0), (1.0, -5.364e-07, 1.0), (1.0, -0.5, 1.0), (0.5, 1.0, 1.0), (2.384e-07, 1.0, 1.0), (-0.5, 1.0, 1.0), (0.5, -1.0, 1.0), (-5.364e-07, -1.0, 1.0), (-0.5, -1.0, 1.0), (-1.0, -0.5, 1.0), (-1.0, 2.086e-07, 1.0), (-1.0, 0.5, 1.0), (0.5, 1.0, 0.5), (1.788e-07, 1.0, 0.5), (-0.5, 1.0, 0.5), (0.5, 1.0, 0.0), (2.384e-07, 1.0, 0.0), (-0.5, 1.0, 0.0), (0.5, 1.0, -0.5), (2.086e-07, 1.0, -0.5), (-0.5, 1.0, -0.5), (-1.0, -0.5, -0.5), (-1.0, 2.384e-07, -0.5), (-1.0, 0.5, -0.5), (-1.0, -0.5, 0.0), (-1.0, 2.086e-07, 0.0), (-1.0, 0.5, 0.0), (-1.0, -0.5, 0.5), (-1.0, 2.086e-07, 0.5), (-1.0, 0.5, 0.5), (0.5, -1.0, -0.5), (-1.788e-07, -1.0, -0.5), (-0.5, -1.0, -0.5), (0.5, -1.0, 0.0), (-2.98e-07, -1.0, 0.0), (-0.5, -1.0, 0.0), (0.5, -1.0, 0.5), (-3.576e-07, -1.0, 0.5), (-0.5, -1.0, 0.5), (1.0, 0.5, -0.5), (1.0, -1.788e-07, -0.5), (1.0, -0.5, -0.5), (1.0, 0.5, 0.0), (1.0, -2.98e-07, 0.0), (1.0, -0.5, 0.0), (1.0, 0.5, 0.5), (1.0, -4.172e-07, 0.5), (1.0, -0.5, 0.5), (0.5, 0.5, 1.0), (0.5, -4.172e-07, 1.0), (0.5, -0.5, 1.0), (4.47e-08, 0.5, 1.0), (-1.49e-07, -2.086e-07, 1.0), (-3.427e-07, -0.5, 1.0), (-0.5, 0.5, 1.0), (-0.5, 0.0, 1.0), (-0.5, -0.5, 1.0), (0.5, 0.5, -1.0), (1.192e-07, 0.5, -1.0), (-0.5, 0.5, -1.0), (0.5, 2.98e-08, -1.0), (2.98e-08, 1.192e-07, -1.0), (-0.5, 2.086e-07, -1.0), (0.5, -0.5, -1.0), (0.0, -0.5, -1.0), (-0.5, -0.5, -1.0)], [], [(19, 2, 23), (88, 41, 6), (34, 5, 22), (40, 6, 28), (43, 7, 31), (13, 3, 29), (46, 31, 7), (49, 30, 31), (49, 52, 29), (16, 44, 35), (44, 45, 36), (45, 46, 37), (15, 47, 44), (47, 48, 45), (45, 48, 49), (14, 50, 47), (50, 51, 48), (51, 52, 49), (0, 11, 50), (11, 12, 51), (12, 13, 52), (25, 55, 29), (55, 58, 30), (58, 61, 31), (26, 53, 23), (53, 54, 24), (24, 54, 55), (27, 56, 53), (56, 57, 54), (54, 57, 58), (28, 59, 56), (59, 60, 57), (60, 61, 58), (6, 41, 59), (41, 42, 60), (42, 43, 61), (64, 26, 2), (67, 27, 26), (70, 28, 27), (20, 62, 17), (62, 63, 18), (63, 64, 19), (21, 65, 62), (65, 66, 63), (66, 67, 64), (22, 68, 65), (68, 69, 66), (69, 70, 67), (5, 38, 68), (38, 39, 69), (39, 40, 70), (73, 20, 1), (76, 21, 20), (79, 22, 21), (14, 71, 8), (71, 72, 9), (72, 73, 10), (15, 74, 71), (74, 75, 72), (75, 76, 73), (16, 77, 74), (77, 78, 75), (78, 79, 76), (4, 32, 77), (32, 33, 78), (33, 34, 79), (82, 38, 5), (82, 85, 39), (85, 88, 40), (35, 80, 32), (80, 81, 33), (81, 82, 34), (36, 83, 80), (83, 84, 81), (84, 85, 82), (37, 86, 83), (86, 87, 84), (87, 88, 85), (37, 7, 43), (43, 42, 87), (42, 41, 88), (91, 25, 3), (94, 24, 25), (97, 23, 24), (8, 89, 11), (11, 89, 90), (12, 90, 91), (8, 9, 92), (92, 93, 90), (90, 93, 94), (9, 10, 95), (92, 95, 96), (93, 96, 97), (10, 1, 17), (17, 18, 96), (18, 19, 97), (97, 19, 23), (40, 88, 6), (79, 34, 22), (70, 40, 28), (61, 43, 31), (52, 13, 29), (37, 46, 7), (46, 49, 31), (30, 49, 29), (4, 16, 35), (35, 44, 36), (36, 45, 37), (16, 15, 44), (44, 47, 45), (46, 45, 49), (15, 14, 47), (47, 50, 48), (48, 51, 49), (14, 0, 50), (50, 11, 51), (51, 12, 52), (3, 25, 29), (29, 55, 30), (30, 58, 31), (2, 26, 23), (23, 53, 24), (25, 24, 55), (26, 27, 53), (53, 56, 54), (55, 54, 58), (27, 28, 56), (56, 59, 57), (57, 60, 58), (28, 6, 59), (59, 41, 60), (60, 42, 61), (19, 64, 2), (64, 67, 26), (67, 70, 27), (1, 20, 17), (17, 62, 18), (18, 63, 19), (20, 21, 62), (62, 65, 63), (63, 66, 64), (21, 22, 65), (65, 68, 66), (66, 69, 67), (22, 5, 68), (68, 38, 69), (69, 39, 70), (10, 73, 1), (73, 76, 20), (76, 79, 21), (0, 14, 8), (8, 71, 9), (9, 72, 10), (14, 15, 71), (71, 74, 72), (72, 75, 73), (15, 16, 74), (74, 77, 75), (75, 78, 76), (16, 4, 77), (77, 32, 78), (78, 33, 79), (34, 82, 5), (38, 82, 39), (39, 85, 40), (4, 35, 32), (32, 80, 33), (33, 81, 34), (35, 36, 80), (80, 83, 81), (81, 84, 82), (36, 37, 83), (83, 86, 84), (84, 87, 85), (86, 37, 43), (86, 43, 87), (87, 42, 88), (13, 91, 3), (91, 94, 25), (94, 97, 24), (0, 8, 11), (12, 11, 90), (13, 12, 91), (89, 8, 92), (89, 92, 90), (91, 90, 94), (92, 9, 95), (93, 92, 96), (94, 93, 97), (95, 10, 17), (95, 17, 96), (96, 18, 97)])
me_cube_022.materials.append(mat_snow)
me_cube_022.use_remesh_preserve_volume = False
me_cube_022.use_remesh_preserve_attributes = False
me_cube_022.use_mirror_vertex_groups = False
me_cube_022.update()
me_cube_001 = bpy.data.meshes.new('Cube.001')
me_cube_001.from_pydata([(1.0, 1.0, -1.0), (1.0, -1.0, -1.0), (-1.0, -1.0, -1.0), (-1.0, 1.0, -1.0), (1.0, 1.0, 1.0), (1.0, -1.0, 1.0), (-1.0, -1.0, 1.0), (-1.0, 1.0, 1.0), (1.0, 0.5, -1.0), (1.0, -5.96e-08, -1.0), (1.0, -0.5, -1.0), (0.5, 1.0, -1.0), (1.788e-07, 1.0, -1.0), (-0.5, 1.0, -1.0), (1.0, 1.0, -0.5), (1.0, 1.0, 0.0), (1.0, 1.0, 0.5), (0.5, -1.0, -1.0), (-5.96e-08, -1.0, -1.0), (-0.5, -1.0, -1.0), (1.0, -1.0, -0.5), (1.0, -1.0, 0.0), (1.0, -1.0, 0.5), (-1.0, -0.5, -1.0), (-1.0, 2.98e-07, -1.0), (-1.0, 0.5, -1.0), (-1.0, -1.0, -0.5), (-1.0, -1.0, 0.0), (-1.0, -1.0, 0.5), (-1.0, 1.0, -0.5), (-1.0, 1.0, 0.0), (-1.0, 1.0, 0.5), (1.0, 0.5, 1.0), (1.0, -5.364e-07, 1.0), (1.0, -0.5, 1.0), (0.5, 1.0, 1.0), (2.384e-07, 1.0, 1.0), (-0.5, 1.0, 1.0), (0.5, -1.0, 1.0), (-5.364e-07, -1.0, 1.0), (-0.5, -1.0, 1.0), (-1.0, -0.5, 1.0), (-1.0, 2.086e-07, 1.0), (-1.0, 0.5, 1.0), (0.5, 1.0, 0.5), (1.788e-07, 1.0, 0.5), (-0.5, 1.0, 0.5), (0.5, 1.0, 0.0), (2.384e-07, 1.0, 0.0), (-0.5, 1.0, 0.0), (0.5, 1.0, -0.5), (2.086e-07, 1.0, -0.5), (-0.5, 1.0, -0.5), (-1.0, -0.5, -0.5), (-1.0, 2.384e-07, -0.5), (-1.0, 0.5, -0.5), (-1.0, -0.5, 0.0), (-1.0, 2.086e-07, 0.0), (-1.0, 0.5, 0.0), (-1.0, -0.5, 0.5), (-1.0, 2.086e-07, 0.5), (-1.0, 0.5, 0.5), (0.5, -1.0, -0.5), (-1.788e-07, -1.0, -0.5), (-0.5, -1.0, -0.5), (0.5, -1.0, 0.0), (-2.98e-07, -1.0, 0.0), (-0.5, -1.0, 0.0), (0.5, -1.0, 0.5), (-3.576e-07, -1.0, 0.5), (-0.5, -1.0, 0.5), (1.0, 0.5, -0.5), (1.0, -1.788e-07, -0.5), (1.0, -0.5, -0.5), (1.0, 0.5, 0.0), (1.0, -2.98e-07, 0.0), (1.0, -0.5, 0.0), (1.0, 0.5, 0.5), (1.0, -4.172e-07, 0.5), (1.0, -0.5, 0.5), (0.5, 0.5, 1.0), (0.5, -4.172e-07, 1.0), (0.5, -0.5, 1.0), (4.47e-08, 0.5, 1.0), (-1.49e-07, -2.086e-07, 1.0), (-3.427e-07, -0.5, 1.0), (-0.5, 0.5, 1.0), (-0.5, 0.0, 1.0), (-0.5, -0.5, 1.0), (0.5, 0.5, -1.0), (1.192e-07, 0.5, -1.0), (-0.5, 0.5, -1.0), (0.5, 2.98e-08, -1.0), (2.98e-08, 1.192e-07, -1.0), (-0.5, 2.086e-07, -1.0), (0.5, -0.5, -1.0), (0.0, -0.5, -1.0), (-0.5, -0.5, -1.0)], [], [(19, 2, 23), (88, 41, 6), (34, 5, 22), (40, 6, 28), (43, 7, 31), (13, 3, 29), (46, 31, 7), (49, 30, 31), (49, 52, 29), (16, 44, 35), (44, 45, 36), (45, 46, 37), (15, 47, 44), (47, 48, 45), (45, 48, 49), (14, 50, 47), (50, 51, 48), (51, 52, 49), (0, 11, 50), (11, 12, 51), (12, 13, 52), (25, 55, 29), (55, 58, 30), (58, 61, 31), (26, 53, 23), (53, 54, 24), (24, 54, 55), (27, 56, 53), (56, 57, 54), (54, 57, 58), (28, 59, 56), (59, 60, 57), (60, 61, 58), (6, 41, 59), (41, 42, 60), (42, 43, 61), (64, 26, 2), (67, 27, 26), (70, 28, 27), (20, 62, 17), (62, 63, 18), (63, 64, 19), (21, 65, 62), (65, 66, 63), (66, 67, 64), (22, 68, 65), (68, 69, 66), (69, 70, 67), (5, 38, 68), (38, 39, 69), (39, 40, 70), (73, 20, 1), (76, 21, 20), (79, 22, 21), (14, 71, 8), (71, 72, 9), (72, 73, 10), (15, 74, 71), (74, 75, 72), (75, 76, 73), (16, 77, 74), (77, 78, 75), (78, 79, 76), (4, 32, 77), (32, 33, 78), (33, 34, 79), (82, 38, 5), (82, 85, 39), (85, 88, 40), (35, 80, 32), (80, 81, 33), (81, 82, 34), (36, 83, 80), (83, 84, 81), (84, 85, 82), (37, 86, 83), (86, 87, 84), (87, 88, 85), (37, 7, 43), (43, 42, 87), (42, 41, 88), (91, 25, 3), (94, 24, 25), (97, 23, 24), (8, 89, 11), (11, 89, 90), (12, 90, 91), (8, 9, 92), (92, 93, 90), (90, 93, 94), (9, 10, 95), (92, 95, 96), (93, 96, 97), (10, 1, 17), (17, 18, 96), (18, 19, 97), (97, 19, 23), (40, 88, 6), (79, 34, 22), (70, 40, 28), (61, 43, 31), (52, 13, 29), (37, 46, 7), (46, 49, 31), (30, 49, 29), (4, 16, 35), (35, 44, 36), (36, 45, 37), (16, 15, 44), (44, 47, 45), (46, 45, 49), (15, 14, 47), (47, 50, 48), (48, 51, 49), (14, 0, 50), (50, 11, 51), (51, 12, 52), (3, 25, 29), (29, 55, 30), (30, 58, 31), (2, 26, 23), (23, 53, 24), (25, 24, 55), (26, 27, 53), (53, 56, 54), (55, 54, 58), (27, 28, 56), (56, 59, 57), (57, 60, 58), (28, 6, 59), (59, 41, 60), (60, 42, 61), (19, 64, 2), (64, 67, 26), (67, 70, 27), (1, 20, 17), (17, 62, 18), (18, 63, 19), (20, 21, 62), (62, 65, 63), (63, 66, 64), (21, 22, 65), (65, 68, 66), (66, 69, 67), (22, 5, 68), (68, 38, 69), (69, 39, 70), (10, 73, 1), (73, 76, 20), (76, 79, 21), (0, 14, 8), (8, 71, 9), (9, 72, 10), (14, 15, 71), (71, 74, 72), (72, 75, 73), (15, 16, 74), (74, 77, 75), (75, 78, 76), (16, 4, 77), (77, 32, 78), (78, 33, 79), (34, 82, 5), (38, 82, 39), (39, 85, 40), (4, 35, 32), (32, 80, 33), (33, 81, 34), (35, 36, 80), (80, 83, 81), (81, 84, 82), (36, 37, 83), (83, 86, 84), (84, 87, 85), (86, 37, 43), (86, 43, 87), (87, 42, 88), (13, 91, 3), (91, 94, 25), (94, 97, 24), (0, 8, 11), (12, 11, 90), (13, 12, 91), (89, 8, 92), (89, 92, 90), (91, 90, 94), (92, 9, 95), (93, 92, 96), (94, 93, 97), (95, 10, 17), (95, 17, 96), (96, 18, 97)])
me_cube_001.materials.append(mat_snow)
me_cube_001.use_remesh_preserve_volume = False
me_cube_001.use_remesh_preserve_attributes = False
me_cube_001.use_mirror_vertex_groups = False
me_cube_001.update()
me_cube_021 = bpy.data.meshes.new('Cube.021')
me_cube_021.from_pydata([(-1.0, -1.0, -0.6488), (-1.0, 1.0, -0.6488), (1.0, -1.0, -0.6488), (1.0, 1.0, -0.6488), (-1.0, -1.0, -0.5), (-1.0, -1.0, 0.0), (-1.0, -1.0, 0.5), (-1.0, 1.0, 0.5), (-1.0, 1.0, 0.0), (-1.0, 1.0, -0.5), (-1.0, 0.5, -0.6488), (-1.0, 0.0, -0.6488), (-1.0, -0.5, -0.6488), (1.0, 1.0, 0.5), (1.0, 1.0, 0.0), (1.0, 1.0, -0.5), (0.5, 1.0, -0.6488), (0.0, 1.0, -0.6488), (-0.5, 1.0, -0.6488), (1.0, -1.0, 0.5), (1.0, -1.0, 0.0), (1.0, -1.0, -0.5), (1.0, -0.5, -0.6488), (1.0, 0.0, -0.6488), (1.0, 0.5, -0.6488), (-0.5, -1.0, -0.6488), (0.0, -1.0, -0.6488), (0.5, -1.0, -0.6488), (0.8167, -0.8167, 0.9491), (0.0, -0.8167, 0.9491), (-0.8167, -0.8167, 0.9491), (0.8167, 0.0, 0.9491), (0.7922, -0.7922, -0.06106), (-0.8167, 0.0, 0.9491), (0.8167, 0.8167, 0.9491), (0.0, 0.8167, 0.9491), (-0.8167, 0.8167, 0.9491), (-0.5, -0.5, -0.6488), (0.0, -0.5, -0.6488), (0.5, -0.5, -0.6488), (-0.5, 0.0, -0.6488), (0.0, 0.0, -0.6488), (0.5, 0.0, -0.6488), (-0.5, 0.5, -0.6488), (0.0, 0.5, -0.6488), (0.5, 0.5, -0.6488), (0.5, -1.0, 0.5), (0.5, -1.0, 0.0), (0.5, -1.0, -0.5), (0.0, -1.0, 0.5), (0.0, -1.0, 0.0), (0.0, -1.0, -0.5), (-0.5, -1.0, 0.5), (-0.5, -1.0, 0.0), (-0.5, -1.0, -0.5), (1.0, 0.5, 0.5), (1.0, 0.5, 0.0), (1.0, 0.5, -0.5), (1.0, 0.0, 0.5), (1.0, 0.0, 0.0), (1.0, 0.0, -0.5), (1.0, -0.5, 0.5), (1.0, -0.5, 0.0), (1.0, -0.5, -0.5), (-0.5, 1.0, 0.5), (-0.5, 1.0, 0.0), (-0.5, 1.0, -0.5), (0.0, 1.0, 0.5), (0.0, 1.0, 0.0), (0.0, 1.0, -0.5), (0.5, 1.0, 0.5), (0.5, 1.0, 0.0), (0.5, 1.0, -0.5), (-1.0, -0.5, 0.5), (-1.0, -0.5, 0.0), (-1.0, -0.5, -0.5), (-1.0, 0.0, 0.5), (-1.0, 0.0, 0.0), (-1.0, 0.0, -0.5), (-1.0, 0.5, 0.5), (-1.0, 0.5, 0.0), (-1.0, 0.5, -0.5), (0.0, -0.7922, -0.06106), (-0.7922, -0.7922, -0.06106), (0.7922, 0.7922, -0.06106), (0.0, 0.7922, -0.06106), (-0.7922, 0.7922, -0.06106), (0.7922, 0.0, -0.06106), (-0.7922, 0.0, -0.06106)], [], [(81, 9, 1, 10), (72, 15, 3, 16), (63, 21, 2, 22), (54, 4, 0, 25), (45, 16, 3, 24), (6, 52, 30, 73), (7, 79, 36, 64), (19, 61, 28, 46), (34, 35, 85, 84), (32, 87, 84, 85, 86, 88, 83, 82), (36, 33, 88, 86), (28, 31, 87, 32), (13, 70, 34, 55), (27, 39, 22, 2), (39, 42, 23, 22), (42, 45, 24, 23), (0, 12, 37, 25), (25, 37, 38, 26), (26, 38, 39, 27), (12, 11, 40, 37), (37, 40, 41, 38), (38, 41, 42, 39), (11, 10, 43, 40), (40, 43, 44, 41), (41, 44, 45, 42), (10, 1, 18, 43), (43, 18, 17, 44), (44, 17, 16, 45), (21, 48, 27, 2), (48, 51, 26, 27), (51, 54, 25, 26), (28, 29, 49, 46), (19, 46, 47, 20), (20, 47, 48, 21), (30, 52, 49, 29), (46, 49, 50, 47), (47, 50, 51, 48), (49, 52, 53, 50), (50, 53, 54, 51), (52, 6, 5, 53), (53, 5, 4, 54), (15, 57, 24, 3), (57, 60, 23, 24), (60, 63, 22, 23), (34, 31, 58, 55), (13, 55, 56, 14), (14, 56, 57, 15), (28, 61, 58, 31), (55, 58, 59, 56), (56, 59, 60, 57), (58, 61, 62, 59), (59, 62, 63, 60), (61, 19, 20, 62), (62, 20, 21, 63), (9, 66, 18, 1), (66, 69, 17, 18), (69, 72, 16, 17), (35, 67, 64, 36), (7, 64, 65, 8), (8, 65, 66, 9), (34, 70, 67, 35), (64, 67, 68, 65), (65, 68, 69, 66), (67, 70, 71, 68), (68, 71, 72, 69), (70, 13, 14, 71), (71, 14, 15, 72), (4, 75, 12, 0), (75, 78, 11, 12), (78, 81, 10, 11), (30, 33, 76, 73), (6, 73, 74, 5), (5, 74, 75, 4), (36, 79, 76, 33), (73, 76, 77, 74), (74, 77, 78, 75), (76, 79, 80, 77), (77, 80, 81, 78), (79, 7, 8, 80), (80, 8, 9, 81), (33, 30, 83, 88), (29, 28, 32, 82), (31, 34, 84, 87), (35, 36, 86, 85), (30, 29, 82, 83)])
me_cube_021.materials.append(mat_bolt)
me_cube_021.use_remesh_preserve_volume = False
me_cube_021.use_remesh_preserve_attributes = False
me_cube_021.use_mirror_vertex_groups = False
me_cube_021.update()
me_cube_020 = bpy.data.meshes.new('Cube.020')
me_cube_020.from_pydata([(1.0, 1.0, -1.0), (1.0, -1.0, -1.0), (-1.0, -1.0, -1.0), (-1.0, 1.0, -1.0), (1.0, 1.0, 1.0), (1.0, -1.0, 1.0), (-1.0, -1.0, 1.0), (-1.0, 1.0, 1.0), (1.0, 0.5, -1.0), (1.0, -5.96e-08, -1.0), (1.0, -0.5, -1.0), (0.5, 1.0, -1.0), (1.788e-07, 1.0, -1.0), (-0.5, 1.0, -1.0), (1.0, 1.0, -0.5), (1.0, 1.0, 0.0), (1.0, 1.0, 0.5), (0.5, -1.0, -1.0), (-5.96e-08, -1.0, -1.0), (-0.5, -1.0, -1.0), (1.0, -1.0, -0.5), (1.0, -1.0, 0.0), (1.0, -1.0, 0.5), (-1.0, -0.5, -1.0), (-1.0, 2.98e-07, -1.0), (-1.0, 0.5, -1.0), (-1.0, -1.0, -0.5), (-1.0, -1.0, 0.0), (-1.0, -1.0, 0.5), (-1.0, 1.0, -0.5), (-1.0, 1.0, 0.0), (-1.0, 1.0, 0.5), (1.0, 0.5, 1.0), (1.0, -5.364e-07, 1.0), (1.0, -0.5, 1.0), (0.5, 1.0, 1.0), (2.384e-07, 1.0, 1.0), (-0.5, 1.0, 1.0), (0.5, -1.0, 1.0), (-5.364e-07, -1.0, 1.0), (-0.5, -1.0, 1.0), (-1.0, -0.5, 1.0), (-1.0, 2.086e-07, 1.0), (-1.0, 0.5, 1.0), (0.5, 1.0, 0.5), (1.788e-07, 1.0, 0.5), (-0.5, 1.0, 0.5), (0.5, 1.0, 0.0), (2.384e-07, 1.0, 0.0), (-0.5, 1.0, 0.0), (0.5, 1.0, -0.5), (2.086e-07, 1.0, -0.5), (-0.5, 1.0, -0.5), (-1.0, -0.5, -0.5), (-1.0, 2.384e-07, -0.5), (-1.0, 0.5, -0.5), (-1.0, -0.5, 0.0), (-1.0, 2.086e-07, 0.0), (-1.0, 0.5, 0.0), (-1.0, -0.5, 0.5), (-1.0, 2.086e-07, 0.5), (-1.0, 0.5, 0.5), (0.5, -1.0, -0.5), (-1.788e-07, -1.0, -0.5), (-0.5, -1.0, -0.5), (0.5, -1.0, 0.0), (-2.98e-07, -1.0, 0.0), (-0.5, -1.0, 0.0), (0.5, -1.0, 0.5), (-3.576e-07, -1.0, 0.5), (-0.5, -1.0, 0.5), (1.0, 0.5, -0.5), (1.0, -1.788e-07, -0.5), (1.0, -0.5, -0.5), (1.0, 0.5, 0.0), (1.0, -2.98e-07, 0.0), (1.0, -0.5, 0.0), (1.0, 0.5, 0.5), (1.0, -4.172e-07, 0.5), (1.0, -0.5, 0.5), (0.5, 0.5, 1.0), (0.5, -4.172e-07, 1.0), (0.5, -0.5, 1.0), (4.47e-08, 0.5, 1.0), (-1.49e-07, -2.086e-07, 1.0), (-3.427e-07, -0.5, 1.0), (-0.5, 0.5, 1.0), (-0.5, 0.0, 1.0), (-0.5, -0.5, 1.0), (0.5, 0.5, -1.0), (1.192e-07, 0.5, -1.0), (-0.5, 0.5, -1.0), (0.5, 2.98e-08, -1.0), (2.98e-08, 1.192e-07, -1.0), (-0.5, 2.086e-07, -1.0), (0.5, -0.5, -1.0), (0.0, -0.5, -1.0), (-0.5, -0.5, -1.0)], [], [(19, 2, 23), (88, 41, 6), (34, 5, 22), (40, 6, 28), (43, 7, 31), (13, 3, 29), (46, 31, 7), (49, 30, 31), (49, 52, 29), (16, 44, 35), (44, 45, 36), (45, 46, 37), (15, 47, 44), (47, 48, 45), (45, 48, 49), (14, 50, 47), (50, 51, 48), (51, 52, 49), (0, 11, 50), (11, 12, 51), (12, 13, 52), (25, 55, 29), (55, 58, 30), (58, 61, 31), (26, 53, 23), (53, 54, 24), (24, 54, 55), (27, 56, 53), (56, 57, 54), (54, 57, 58), (28, 59, 56), (59, 60, 57), (60, 61, 58), (6, 41, 59), (41, 42, 60), (42, 43, 61), (64, 26, 2), (67, 27, 26), (70, 28, 27), (20, 62, 17), (62, 63, 18), (63, 64, 19), (21, 65, 62), (65, 66, 63), (66, 67, 64), (22, 68, 65), (68, 69, 66), (69, 70, 67), (5, 38, 68), (38, 39, 69), (39, 40, 70), (73, 20, 1), (76, 21, 20), (79, 22, 21), (14, 71, 8), (71, 72, 9), (72, 73, 10), (15, 74, 71), (74, 75, 72), (75, 76, 73), (16, 77, 74), (77, 78, 75), (78, 79, 76), (4, 32, 77), (32, 33, 78), (33, 34, 79), (82, 38, 5), (82, 85, 39), (85, 88, 40), (35, 80, 32), (80, 81, 33), (81, 82, 34), (36, 83, 80), (83, 84, 81), (84, 85, 82), (37, 86, 83), (86, 87, 84), (87, 88, 85), (37, 7, 43), (43, 42, 87), (42, 41, 88), (91, 25, 3), (94, 24, 25), (97, 23, 24), (8, 89, 11), (11, 89, 90), (12, 90, 91), (8, 9, 92), (92, 93, 90), (90, 93, 94), (9, 10, 95), (92, 95, 96), (93, 96, 97), (10, 1, 17), (17, 18, 96), (18, 19, 97), (97, 19, 23), (40, 88, 6), (79, 34, 22), (70, 40, 28), (61, 43, 31), (52, 13, 29), (37, 46, 7), (46, 49, 31), (30, 49, 29), (4, 16, 35), (35, 44, 36), (36, 45, 37), (16, 15, 44), (44, 47, 45), (46, 45, 49), (15, 14, 47), (47, 50, 48), (48, 51, 49), (14, 0, 50), (50, 11, 51), (51, 12, 52), (3, 25, 29), (29, 55, 30), (30, 58, 31), (2, 26, 23), (23, 53, 24), (25, 24, 55), (26, 27, 53), (53, 56, 54), (55, 54, 58), (27, 28, 56), (56, 59, 57), (57, 60, 58), (28, 6, 59), (59, 41, 60), (60, 42, 61), (19, 64, 2), (64, 67, 26), (67, 70, 27), (1, 20, 17), (17, 62, 18), (18, 63, 19), (20, 21, 62), (62, 65, 63), (63, 66, 64), (21, 22, 65), (65, 68, 66), (66, 69, 67), (22, 5, 68), (68, 38, 69), (69, 39, 70), (10, 73, 1), (73, 76, 20), (76, 79, 21), (0, 14, 8), (8, 71, 9), (9, 72, 10), (14, 15, 71), (71, 74, 72), (72, 75, 73), (15, 16, 74), (74, 77, 75), (75, 78, 76), (16, 4, 77), (77, 32, 78), (78, 33, 79), (34, 82, 5), (38, 82, 39), (39, 85, 40), (4, 35, 32), (32, 80, 33), (33, 81, 34), (35, 36, 80), (80, 83, 81), (81, 84, 82), (36, 37, 83), (83, 86, 84), (84, 87, 85), (86, 37, 43), (86, 43, 87), (87, 42, 88), (13, 91, 3), (91, 94, 25), (94, 97, 24), (0, 8, 11), (12, 11, 90), (13, 12, 91), (89, 8, 92), (89, 92, 90), (91, 90, 94), (92, 9, 95), (93, 92, 96), (94, 93, 97), (95, 10, 17), (95, 17, 96), (96, 18, 97)])
me_cube_020.materials.append(mat_plank)
me_cube_020.use_remesh_preserve_volume = False
me_cube_020.use_remesh_preserve_attributes = False
me_cube_020.use_mirror_vertex_groups = False
me_cube_020.update()
me_cube_019 = bpy.data.meshes.new('Cube.019')
me_cube_019.from_pydata([(1.0, 1.0, -1.0), (1.0, -1.0, -1.0), (-1.0, -1.0, -1.0), (-1.0, 1.0, -1.0), (1.0, 1.0, 1.0), (1.0, -1.0, 1.0), (-1.0, -1.0, 1.0), (-1.0, 1.0, 1.0), (1.0, 0.5, -1.0), (1.0, -5.96e-08, -1.0), (1.0, -0.5, -1.0), (0.5, 1.0, -1.0), (1.788e-07, 1.0, -1.0), (-0.5, 1.0, -1.0), (1.0, 1.0, -0.5), (1.0, 1.0, 0.0), (1.0, 1.0, 0.5), (0.5, -1.0, -1.0), (-5.96e-08, -1.0, -1.0), (-0.5, -1.0, -1.0), (1.0, -1.0, -0.5), (1.0, -1.0, 0.0), (1.0, -1.0, 0.5), (-1.0, -0.5, -1.0), (-1.0, 2.98e-07, -1.0), (-1.0, 0.5, -1.0), (-1.0, -1.0, -0.5), (-1.0, -1.0, 0.0), (-1.0, -1.0, 0.5), (-1.0, 1.0, -0.5), (-1.0, 1.0, 0.0), (-1.0, 1.0, 0.5), (1.0, 0.5, 1.0), (1.0, -5.364e-07, 1.0), (1.0, -0.5, 1.0), (0.5, 1.0, 1.0), (2.384e-07, 1.0, 1.0), (-0.5, 1.0, 1.0), (0.5, -1.0, 1.0), (-5.364e-07, -1.0, 1.0), (-0.5, -1.0, 1.0), (-1.0, -0.5, 1.0), (-1.0, 2.086e-07, 1.0), (-1.0, 0.5, 1.0), (0.5, 1.0, 0.5), (1.788e-07, 1.0, 0.5), (-0.5, 1.0, 0.5), (0.5, 1.0, 0.0), (2.384e-07, 1.0, 0.0), (-0.5, 1.0, 0.0), (0.5, 1.0, -0.5), (2.086e-07, 1.0, -0.5), (-0.5, 1.0, -0.5), (-1.0, -0.5, -0.5), (-1.0, 2.384e-07, -0.5), (-1.0, 0.5, -0.5), (-1.0, -0.5, 0.0), (-1.0, 2.086e-07, 0.0), (-1.0, 0.5, 0.0), (-1.0, -0.5, 0.5), (-1.0, 2.086e-07, 0.5), (-1.0, 0.5, 0.5), (0.5, -1.0, -0.5), (-1.788e-07, -1.0, -0.5), (-0.5, -1.0, -0.5), (0.5, -1.0, 0.0), (-2.98e-07, -1.0, 0.0), (-0.5, -1.0, 0.0), (0.5, -1.0, 0.5), (-3.576e-07, -1.0, 0.5), (-0.5, -1.0, 0.5), (1.0, 0.5, -0.5), (1.0, -1.788e-07, -0.5), (1.0, -0.5, -0.5), (1.0, 0.5, 0.0), (1.0, -2.98e-07, 0.0), (1.0, -0.5, 0.0), (1.0, 0.5, 0.5), (1.0, -4.172e-07, 0.5), (1.0, -0.5, 0.5), (0.5, 0.5, 1.0), (0.5, -4.172e-07, 1.0), (0.5, -0.5, 1.0), (4.47e-08, 0.5, 1.0), (-1.49e-07, -2.086e-07, 1.0), (-3.427e-07, -0.5, 1.0), (-0.5, 0.5, 1.0), (-0.5, 0.0, 1.0), (-0.5, -0.5, 1.0), (0.5, 0.5, -1.0), (1.192e-07, 0.5, -1.0), (-0.5, 0.5, -1.0), (0.5, 2.98e-08, -1.0), (2.98e-08, 1.192e-07, -1.0), (-0.5, 2.086e-07, -1.0), (0.5, -0.5, -1.0), (0.0, -0.5, -1.0), (-0.5, -0.5, -1.0)], [], [(19, 2, 23), (88, 41, 6), (34, 5, 22), (40, 6, 28), (43, 7, 31), (13, 3, 29), (46, 31, 7), (49, 30, 31), (49, 52, 29), (16, 44, 35), (44, 45, 36), (45, 46, 37), (15, 47, 44), (47, 48, 45), (45, 48, 49), (14, 50, 47), (50, 51, 48), (51, 52, 49), (0, 11, 50), (11, 12, 51), (12, 13, 52), (25, 55, 29), (55, 58, 30), (58, 61, 31), (26, 53, 23), (53, 54, 24), (24, 54, 55), (27, 56, 53), (56, 57, 54), (54, 57, 58), (28, 59, 56), (59, 60, 57), (60, 61, 58), (6, 41, 59), (41, 42, 60), (42, 43, 61), (64, 26, 2), (67, 27, 26), (70, 28, 27), (20, 62, 17), (62, 63, 18), (63, 64, 19), (21, 65, 62), (65, 66, 63), (66, 67, 64), (22, 68, 65), (68, 69, 66), (69, 70, 67), (5, 38, 68), (38, 39, 69), (39, 40, 70), (73, 20, 1), (76, 21, 20), (79, 22, 21), (14, 71, 8), (71, 72, 9), (72, 73, 10), (15, 74, 71), (74, 75, 72), (75, 76, 73), (16, 77, 74), (77, 78, 75), (78, 79, 76), (4, 32, 77), (32, 33, 78), (33, 34, 79), (82, 38, 5), (82, 85, 39), (85, 88, 40), (35, 80, 32), (80, 81, 33), (81, 82, 34), (36, 83, 80), (83, 84, 81), (84, 85, 82), (37, 86, 83), (86, 87, 84), (87, 88, 85), (37, 7, 43), (43, 42, 87), (42, 41, 88), (91, 25, 3), (94, 24, 25), (97, 23, 24), (8, 89, 11), (11, 89, 90), (12, 90, 91), (8, 9, 92), (92, 93, 90), (90, 93, 94), (9, 10, 95), (92, 95, 96), (93, 96, 97), (10, 1, 17), (17, 18, 96), (18, 19, 97), (97, 19, 23), (40, 88, 6), (79, 34, 22), (70, 40, 28), (61, 43, 31), (52, 13, 29), (37, 46, 7), (46, 49, 31), (30, 49, 29), (4, 16, 35), (35, 44, 36), (36, 45, 37), (16, 15, 44), (44, 47, 45), (46, 45, 49), (15, 14, 47), (47, 50, 48), (48, 51, 49), (14, 0, 50), (50, 11, 51), (51, 12, 52), (3, 25, 29), (29, 55, 30), (30, 58, 31), (2, 26, 23), (23, 53, 24), (25, 24, 55), (26, 27, 53), (53, 56, 54), (55, 54, 58), (27, 28, 56), (56, 59, 57), (57, 60, 58), (28, 6, 59), (59, 41, 60), (60, 42, 61), (19, 64, 2), (64, 67, 26), (67, 70, 27), (1, 20, 17), (17, 62, 18), (18, 63, 19), (20, 21, 62), (62, 65, 63), (63, 66, 64), (21, 22, 65), (65, 68, 66), (66, 69, 67), (22, 5, 68), (68, 38, 69), (69, 39, 70), (10, 73, 1), (73, 76, 20), (76, 79, 21), (0, 14, 8), (8, 71, 9), (9, 72, 10), (14, 15, 71), (71, 74, 72), (72, 75, 73), (15, 16, 74), (74, 77, 75), (75, 78, 76), (16, 4, 77), (77, 32, 78), (78, 33, 79), (34, 82, 5), (38, 82, 39), (39, 85, 40), (4, 35, 32), (32, 80, 33), (33, 81, 34), (35, 36, 80), (80, 83, 81), (81, 84, 82), (36, 37, 83), (83, 86, 84), (84, 87, 85), (86, 37, 43), (86, 43, 87), (87, 42, 88), (13, 91, 3), (91, 94, 25), (94, 97, 24), (0, 8, 11), (12, 11, 90), (13, 12, 91), (89, 8, 92), (89, 92, 90), (91, 90, 94), (92, 9, 95), (93, 92, 96), (94, 93, 97), (95, 10, 17), (95, 17, 96), (96, 18, 97)])
me_cube_019.materials.append(mat_plank)
me_cube_019.use_remesh_preserve_volume = False
me_cube_019.use_remesh_preserve_attributes = False
me_cube_019.use_mirror_vertex_groups = False
me_cube_019.update()
me_cube_018 = bpy.data.meshes.new('Cube.018')
me_cube_018.from_pydata([(1.0, 1.0, -1.0), (1.0, -1.0, -1.0), (-1.0, -1.0, -1.0), (-1.0, 1.0, -1.0), (1.0, 1.0, 1.0), (1.0, -1.0, 1.0), (-1.0, -1.0, 1.0), (-1.0, 1.0, 1.0), (1.0, 0.5, -1.0), (1.0, -5.96e-08, -1.0), (1.0, -0.5, -1.0), (0.5, 1.0, -1.0), (1.788e-07, 1.0, -1.0), (-0.5, 1.0, -1.0), (1.0, 1.0, -0.5), (1.0, 1.0, 0.0), (1.0, 1.0, 0.5), (0.5, -1.0, -1.0), (-5.96e-08, -1.0, -1.0), (-0.5, -1.0, -1.0), (1.0, -1.0, -0.5), (1.0, -1.0, 0.0), (1.0, -1.0, 0.5), (-1.0, -0.5, -1.0), (-1.0, 2.98e-07, -1.0), (-1.0, 0.5, -1.0), (-1.0, -1.0, -0.5), (-1.0, -1.0, 0.0), (-1.0, -1.0, 0.5), (-1.0, 1.0, -0.5), (-1.0, 1.0, 0.0), (-1.0, 1.0, 0.5), (1.0, 0.5, 1.0), (1.0, -5.364e-07, 1.0), (1.0, -0.5, 1.0), (0.5, 1.0, 1.0), (2.384e-07, 1.0, 1.0), (-0.5, 1.0, 1.0), (0.5, -1.0, 1.0), (-5.364e-07, -1.0, 1.0), (-0.5, -1.0, 1.0), (-1.0, -0.5, 1.0), (-1.0, 2.086e-07, 1.0), (-1.0, 0.5, 1.0), (0.5, 1.0, 0.5), (1.788e-07, 1.0, 0.5), (-0.5, 1.0, 0.5), (0.5, 1.0, 0.0), (2.384e-07, 1.0, 0.0), (-0.5, 1.0, 0.0), (0.5, 1.0, -0.5), (2.086e-07, 1.0, -0.5), (-0.5, 1.0, -0.5), (-1.0, -0.5, -0.5), (-1.0, 2.384e-07, -0.5), (-1.0, 0.5, -0.5), (-1.0, -0.5, 0.0), (-1.0, 2.086e-07, 0.0), (-1.0, 0.5, 0.0), (-1.0, -0.5, 0.5), (-1.0, 2.086e-07, 0.5), (-1.0, 0.5, 0.5), (0.5, -1.0, -0.5), (-1.788e-07, -1.0, -0.5), (-0.5, -1.0, -0.5), (0.5, -1.0, 0.0), (-2.98e-07, -1.0, 0.0), (-0.5, -1.0, 0.0), (0.5, -1.0, 0.5), (-3.576e-07, -1.0, 0.5), (-0.5, -1.0, 0.5), (1.0, 0.5, -0.5), (1.0, -1.788e-07, -0.5), (1.0, -0.5, -0.5), (1.0, 0.5, 0.0), (1.0, -2.98e-07, 0.0), (1.0, -0.5, 0.0), (1.0, 0.5, 0.5), (1.0, -4.172e-07, 0.5), (1.0, -0.5, 0.5), (0.5, 0.5, 1.0), (0.5, -4.172e-07, 1.0), (0.5, -0.5, 1.0), (4.47e-08, 0.5, 1.0), (-1.49e-07, -2.086e-07, 1.0), (-3.427e-07, -0.5, 1.0), (-0.5, 0.5, 1.0), (-0.5, 0.0, 1.0), (-0.5, -0.5, 1.0), (0.5, 0.5, -1.0), (1.192e-07, 0.5, -1.0), (-0.5, 0.5, -1.0), (0.5, 2.98e-08, -1.0), (2.98e-08, 1.192e-07, -1.0), (-0.5, 2.086e-07, -1.0), (0.5, -0.5, -1.0), (0.0, -0.5, -1.0), (-0.5, -0.5, -1.0)], [], [(19, 2, 23), (88, 41, 6), (34, 5, 22), (40, 6, 28), (43, 7, 31), (13, 3, 29), (46, 31, 7), (49, 30, 31), (49, 52, 29), (16, 44, 35), (44, 45, 36), (45, 46, 37), (15, 47, 44), (47, 48, 45), (45, 48, 49), (14, 50, 47), (50, 51, 48), (51, 52, 49), (0, 11, 50), (11, 12, 51), (12, 13, 52), (25, 55, 29), (55, 58, 30), (58, 61, 31), (26, 53, 23), (53, 54, 24), (24, 54, 55), (27, 56, 53), (56, 57, 54), (54, 57, 58), (28, 59, 56), (59, 60, 57), (60, 61, 58), (6, 41, 59), (41, 42, 60), (42, 43, 61), (64, 26, 2), (67, 27, 26), (70, 28, 27), (20, 62, 17), (62, 63, 18), (63, 64, 19), (21, 65, 62), (65, 66, 63), (66, 67, 64), (22, 68, 65), (68, 69, 66), (69, 70, 67), (5, 38, 68), (38, 39, 69), (39, 40, 70), (73, 20, 1), (76, 21, 20), (79, 22, 21), (14, 71, 8), (71, 72, 9), (72, 73, 10), (15, 74, 71), (74, 75, 72), (75, 76, 73), (16, 77, 74), (77, 78, 75), (78, 79, 76), (4, 32, 77), (32, 33, 78), (33, 34, 79), (82, 38, 5), (82, 85, 39), (85, 88, 40), (35, 80, 32), (80, 81, 33), (81, 82, 34), (36, 83, 80), (83, 84, 81), (84, 85, 82), (37, 86, 83), (86, 87, 84), (87, 88, 85), (37, 7, 43), (43, 42, 87), (42, 41, 88), (91, 25, 3), (94, 24, 25), (97, 23, 24), (8, 89, 11), (11, 89, 90), (12, 90, 91), (8, 9, 92), (92, 93, 90), (90, 93, 94), (9, 10, 95), (92, 95, 96), (93, 96, 97), (10, 1, 17), (17, 18, 96), (18, 19, 97), (97, 19, 23), (40, 88, 6), (79, 34, 22), (70, 40, 28), (61, 43, 31), (52, 13, 29), (37, 46, 7), (46, 49, 31), (30, 49, 29), (4, 16, 35), (35, 44, 36), (36, 45, 37), (16, 15, 44), (44, 47, 45), (46, 45, 49), (15, 14, 47), (47, 50, 48), (48, 51, 49), (14, 0, 50), (50, 11, 51), (51, 12, 52), (3, 25, 29), (29, 55, 30), (30, 58, 31), (2, 26, 23), (23, 53, 24), (25, 24, 55), (26, 27, 53), (53, 56, 54), (55, 54, 58), (27, 28, 56), (56, 59, 57), (57, 60, 58), (28, 6, 59), (59, 41, 60), (60, 42, 61), (19, 64, 2), (64, 67, 26), (67, 70, 27), (1, 20, 17), (17, 62, 18), (18, 63, 19), (20, 21, 62), (62, 65, 63), (63, 66, 64), (21, 22, 65), (65, 68, 66), (66, 69, 67), (22, 5, 68), (68, 38, 69), (69, 39, 70), (10, 73, 1), (73, 76, 20), (76, 79, 21), (0, 14, 8), (8, 71, 9), (9, 72, 10), (14, 15, 71), (71, 74, 72), (72, 75, 73), (15, 16, 74), (74, 77, 75), (75, 78, 76), (16, 4, 77), (77, 32, 78), (78, 33, 79), (34, 82, 5), (38, 82, 39), (39, 85, 40), (4, 35, 32), (32, 80, 33), (33, 81, 34), (35, 36, 80), (80, 83, 81), (81, 84, 82), (36, 37, 83), (83, 86, 84), (84, 87, 85), (86, 37, 43), (86, 43, 87), (87, 42, 88), (13, 91, 3), (91, 94, 25), (94, 97, 24), (0, 8, 11), (12, 11, 90), (13, 12, 91), (89, 8, 92), (89, 92, 90), (91, 90, 94), (92, 9, 95), (93, 92, 96), (94, 93, 97), (95, 10, 17), (95, 17, 96), (96, 18, 97)])
me_cube_018.materials.append(mat_plank)
me_cube_018.use_remesh_preserve_volume = False
me_cube_018.use_remesh_preserve_attributes = False
me_cube_018.use_mirror_vertex_groups = False
me_cube_018.update()
me_cube_017 = bpy.data.meshes.new('Cube.017')
me_cube_017.from_pydata([(-1.0, -1.0, -1.0), (-1.0, -1.0, 1.0), (-1.0, 1.0, -1.0), (-1.0, 1.0, 1.0), (1.0, -1.0, -1.0), (1.0, -1.0, 1.0), (1.0, 1.0, -1.0), (1.0, 1.0, 1.0)], [], [(1, 3, 2, 0), (3, 7, 6, 2), (7, 5, 4, 6), (5, 1, 0, 4), (0, 2, 6, 4), (5, 7, 3, 1)])
me_cube_017.materials.append(mat_bolt)
me_cube_017.use_remesh_preserve_volume = False
me_cube_017.use_remesh_preserve_attributes = False
me_cube_017.use_mirror_vertex_groups = False
me_cube_017.update()
me_cube_016 = bpy.data.meshes.new('Cube.016')
me_cube_016.from_pydata([(-1.0, -1.0, -1.0), (-1.0, -1.0, 1.0), (-1.0, 1.0, -1.0), (-1.0, 1.0, 1.0), (1.0, -1.0, -1.0), (1.0, -1.0, 1.0), (1.0, 1.0, -1.0), (1.0, 1.0, 1.0)], [], [(1, 3, 2, 0), (3, 7, 6, 2), (7, 5, 4, 6), (5, 1, 0, 4), (0, 2, 6, 4), (5, 7, 3, 1)])
me_cube_016.materials.append(mat_bolt)
me_cube_016.use_remesh_preserve_volume = False
me_cube_016.use_remesh_preserve_attributes = False
me_cube_016.use_mirror_vertex_groups = False
me_cube_016.update()
me_cube_015 = bpy.data.meshes.new('Cube.015')
me_cube_015.from_pydata([(-1.0, -1.0, -1.0), (-1.0, -1.0, 1.0), (-1.0, 1.0, -1.0), (-1.0, 1.0, 1.0), (1.0, -1.0, -1.0), (1.0, -1.0, 1.0), (1.0, 1.0, -1.0), (1.0, 1.0, 1.0)], [], [(1, 3, 2, 0), (3, 7, 6, 2), (7, 5, 4, 6), (5, 1, 0, 4), (0, 2, 6, 4), (5, 7, 3, 1)])
me_cube_015.materials.append(mat_bolt)
me_cube_015.use_remesh_preserve_volume = False
me_cube_015.use_remesh_preserve_attributes = False
me_cube_015.use_mirror_vertex_groups = False
me_cube_015.update()
me_cube_014 = bpy.data.meshes.new('Cube.014')
me_cube_014.from_pydata([(-1.0, -1.0, -1.0), (-1.0, -1.0, 1.0), (-1.0, 1.0, -1.0), (-1.0, 1.0, 1.0), (1.0, -1.0, -1.0), (1.0, -1.0, 1.0), (1.0, 1.0, -1.0), (1.0, 1.0, 1.0)], [], [(1, 3, 2, 0), (3, 7, 6, 2), (7, 5, 4, 6), (5, 1, 0, 4), (0, 2, 6, 4), (5, 7, 3, 1)])
me_cube_014.materials.append(mat_bolt)
me_cube_014.use_remesh_preserve_volume = False
me_cube_014.use_remesh_preserve_attributes = False
me_cube_014.use_mirror_vertex_groups = False
me_cube_014.update()
me_cube_013 = bpy.data.meshes.new('Cube.013')
me_cube_013.from_pydata([(-1.0, -1.0, -1.0), (-1.0, -1.0, 1.0), (-1.0, 1.0, -1.0), (-1.0, 1.0, 1.0), (1.0, -1.0, -1.0), (1.0, -1.0, 1.0), (1.0, 1.0, -1.0), (1.0, 1.0, 1.0)], [], [(1, 3, 2, 0), (3, 7, 6, 2), (7, 5, 4, 6), (5, 1, 0, 4), (0, 2, 6, 4), (5, 7, 3, 1)])
me_cube_013.materials.append(mat_bolt)
me_cube_013.use_remesh_preserve_volume = False
me_cube_013.use_remesh_preserve_attributes = False
me_cube_013.use_mirror_vertex_groups = False
me_cube_013.update()
me_cube_012 = bpy.data.meshes.new('Cube.012')
me_cube_012.from_pydata([(-1.0, -1.0, -1.0), (-1.0, -1.0, 1.0), (-1.0, 1.0, -1.0), (-1.0, 1.0, 1.0), (1.0, -1.0, -1.0), (1.0, -1.0, 1.0), (1.0, 1.0, -1.0), (1.0, 1.0, 1.0)], [], [(1, 3, 2, 0), (3, 7, 6, 2), (7, 5, 4, 6), (5, 1, 0, 4), (0, 2, 6, 4), (5, 7, 3, 1)])
me_cube_012.materials.append(mat_bolt)
me_cube_012.use_remesh_preserve_volume = False
me_cube_012.use_remesh_preserve_attributes = False
me_cube_012.use_mirror_vertex_groups = False
me_cube_012.update()
me_cube_011 = bpy.data.meshes.new('Cube.011')
me_cube_011.from_pydata([(-1.0, -1.0, -1.0), (-1.0, -1.0, 1.0), (-1.0, 1.0, -1.0), (-1.0, 1.0, 1.0), (1.0, -1.0, -1.0), (1.0, -1.0, 1.0), (1.0, 1.0, -1.0), (1.0, 1.0, 1.0)], [], [(1, 3, 2, 0), (3, 7, 6, 2), (7, 5, 4, 6), (5, 1, 0, 4), (0, 2, 6, 4), (5, 7, 3, 1)])
me_cube_011.materials.append(mat_bolt)
me_cube_011.use_remesh_preserve_volume = False
me_cube_011.use_remesh_preserve_attributes = False
me_cube_011.use_mirror_vertex_groups = False
me_cube_011.update()
me_cube_010 = bpy.data.meshes.new('Cube.010')
me_cube_010.from_pydata([(-1.0, -1.0, -1.0), (-1.0, -1.0, 1.0), (-1.0, 1.0, -1.0), (-1.0, 1.0, 1.0), (1.0, -1.0, -1.0), (1.0, -1.0, 1.0), (1.0, 1.0, -1.0), (1.0, 1.0, 1.0)], [], [(1, 3, 2, 0), (3, 7, 6, 2), (7, 5, 4, 6), (5, 1, 0, 4), (0, 2, 6, 4), (5, 7, 3, 1)])
me_cube_010.materials.append(mat_bolt)
me_cube_010.use_remesh_preserve_volume = False
me_cube_010.use_remesh_preserve_attributes = False
me_cube_010.use_mirror_vertex_groups = False
me_cube_010.update()
me_cube_009 = bpy.data.meshes.new('Cube.009')
me_cube_009.from_pydata([(-1.0, -1.0, -1.0), (-1.0, -1.0, 1.0), (-1.0, 1.0, -1.0), (-1.0, 1.0, 1.0), (1.0, -1.0, -1.0), (1.0, -1.0, 1.0), (1.0, 1.0, -1.0), (1.0, 1.0, 1.0)], [], [(1, 3, 2, 0), (3, 7, 6, 2), (7, 5, 4, 6), (5, 1, 0, 4), (0, 2, 6, 4), (5, 7, 3, 1)])
me_cube_009.materials.append(mat_bolt)
me_cube_009.use_remesh_preserve_volume = False
me_cube_009.use_remesh_preserve_attributes = False
me_cube_009.use_mirror_vertex_groups = False
me_cube_009.update()
me_cube_008 = bpy.data.meshes.new('Cube.008')
me_cube_008.from_pydata([(-1.0, -1.0, -1.0), (-1.0, -1.0, 1.0), (-1.0, 1.0, -1.0), (-1.0, 1.0, 1.0), (1.0, -1.0, -1.0), (1.0, -1.0, 1.0), (1.0, 1.0, -1.0), (1.0, 1.0, 1.0)], [], [(1, 3, 2, 0), (3, 7, 6, 2), (7, 5, 4, 6), (5, 1, 0, 4), (0, 2, 6, 4), (5, 7, 3, 1)])
me_cube_008.materials.append(mat_bolt)
me_cube_008.use_remesh_preserve_volume = False
me_cube_008.use_remesh_preserve_attributes = False
me_cube_008.use_mirror_vertex_groups = False
me_cube_008.update()
me_cube_007 = bpy.data.meshes.new('Cube.007')
me_cube_007.from_pydata([(-1.0, -1.0, -1.0), (-1.0, -1.0, 1.0), (-1.0, 1.0, -1.0), (-1.0, 1.0, 1.0), (1.0, -1.0, -1.0), (1.0, -1.0, 1.0), (1.0, 1.0, -1.0), (1.0, 1.0, 1.0)], [], [(1, 3, 2, 0), (3, 7, 6, 2), (7, 5, 4, 6), (5, 1, 0, 4), (0, 2, 6, 4), (5, 7, 3, 1)])
me_cube_007.materials.append(mat_bolt)
me_cube_007.use_remesh_preserve_volume = False
me_cube_007.use_remesh_preserve_attributes = False
me_cube_007.use_mirror_vertex_groups = False
me_cube_007.update()
me_cube_006 = bpy.data.meshes.new('Cube.006')
me_cube_006.from_pydata([(-1.0, -1.0, -1.0), (-1.0, -1.0, 1.0), (-1.0, 1.0, -1.0), (-1.0, 1.0, 1.0), (1.0, -1.0, -1.0), (1.0, -1.0, 1.0), (1.0, 1.0, -1.0), (1.0, 1.0, 1.0)], [], [(1, 3, 2, 0), (3, 7, 6, 2), (7, 5, 4, 6), (5, 1, 0, 4), (0, 2, 6, 4), (5, 7, 3, 1)])
me_cube_006.materials.append(mat_bolt)
me_cube_006.use_remesh_preserve_volume = False
me_cube_006.use_remesh_preserve_attributes = False
me_cube_006.use_mirror_vertex_groups = False
me_cube_006.update()
me_cube_005 = bpy.data.meshes.new('Cube.005')
me_cube_005.from_pydata([(-1.0, -1.0, -1.0), (-1.0, -1.0, 1.0), (-1.0, 1.0, -1.0), (-1.0, 1.0, 1.0), (1.0, -1.0, -1.0), (1.0, -1.0, 1.0), (1.0, 1.0, -1.0), (1.0, 1.0, 1.0)], [], [(1, 3, 2, 0), (3, 7, 6, 2), (7, 5, 4, 6), (5, 1, 0, 4), (0, 2, 6, 4), (5, 7, 3, 1)])
me_cube_005.materials.append(mat_border)
me_cube_005.use_remesh_preserve_volume = False
me_cube_005.use_remesh_preserve_attributes = False
me_cube_005.use_mirror_vertex_groups = False
me_cube_005.update()
me_cube_004 = bpy.data.meshes.new('Cube.004')
me_cube_004.from_pydata([(-1.0, -1.0, -1.0), (-1.0, -1.0, 1.0), (-1.0, 1.0, -1.0), (-1.0, 1.0, 1.0), (1.0, -1.0, -1.0), (1.0, -1.0, 1.0), (1.0, 1.0, -1.0), (1.0, 1.0, 1.0)], [], [(1, 3, 2, 0), (3, 7, 6, 2), (7, 5, 4, 6), (5, 1, 0, 4), (0, 2, 6, 4), (5, 7, 3, 1)])
me_cube_004.materials.append(mat_border)
me_cube_004.use_remesh_preserve_volume = False
me_cube_004.use_remesh_preserve_attributes = False
me_cube_004.use_mirror_vertex_groups = False
me_cube_004.update()
me_cube_003 = bpy.data.meshes.new('Cube.003')
me_cube_003.from_pydata([(-1.0, -1.0, -1.0), (-1.0, -1.0, 1.0), (-1.0, 1.0, -1.0), (-1.0, 1.0, 1.0), (1.0, -1.0, -1.0), (1.0, -1.0, 1.0), (1.0, 1.0, -1.0), (1.0, 1.0, 1.0)], [], [(1, 3, 2, 0), (3, 7, 6, 2), (7, 5, 4, 6), (5, 1, 0, 4), (0, 2, 6, 4), (5, 7, 3, 1)])
me_cube_003.materials.append(mat_border)
me_cube_003.use_remesh_preserve_volume = False
me_cube_003.use_remesh_preserve_attributes = False
me_cube_003.use_mirror_vertex_groups = False
me_cube_003.update()
me_cube_002 = bpy.data.meshes.new('Cube.002')
me_cube_002.from_pydata([(-1.0, -1.0, -1.0), (-1.0, -1.0, 1.0), (-1.0, 1.0, -1.0), (-1.0, 1.0, 1.0), (1.0, -1.0, -1.0), (1.0, -1.0, 1.0), (1.0, 1.0, -1.0), (1.0, 1.0, 1.0)], [], [(1, 3, 2, 0), (3, 7, 6, 2), (7, 5, 4, 6), (5, 1, 0, 4), (0, 2, 6, 4), (5, 7, 3, 1)])
me_cube_002.materials.append(mat_border)
me_cube_002.use_remesh_preserve_volume = False
me_cube_002.use_remesh_preserve_attributes = False
me_cube_002.use_mirror_vertex_groups = False
me_cube_002.update()
me_cube = bpy.data.meshes.new('Cube')
me_cube.from_pydata([(1.0, 1.0, -1.0), (1.0, -1.0, -1.0), (-1.0, -1.0, -1.0), (-1.0, 1.0, -1.0), (1.0, 1.0, 1.0), (1.0, -1.0, 1.0), (-1.0, -1.0, 1.0), (-1.0, 1.0, 1.0), (1.0, 0.5, -1.0), (1.0, -5.96e-08, -1.0), (1.0, -0.5, -1.0), (0.5, 1.0, -1.0), (1.788e-07, 1.0, -1.0), (-0.5, 1.0, -1.0), (1.0, 1.0, -0.5), (1.0, 1.0, 0.0), (1.0, 1.0, 0.5), (0.5, -1.0, -1.0), (-5.96e-08, -1.0, -1.0), (-0.5, -1.0, -1.0), (1.0, -1.0, -0.5), (1.0, -1.0, 0.0), (1.0, -1.0, 0.5), (-1.0, -0.5, -1.0), (-1.0, 2.98e-07, -1.0), (-1.0, 0.5, -1.0), (-1.0, -1.0, -0.5), (-1.0, -1.0, 0.0), (-1.0, -1.0, 0.5), (-1.0, 1.0, -0.5), (-1.0, 1.0, 0.0), (-1.0, 1.0, 0.5), (1.0, 0.5, 1.0), (1.0, -5.364e-07, 1.0), (1.0, -0.5, 1.0), (0.5, 1.0, 1.0), (2.384e-07, 1.0, 1.0), (-0.5, 1.0, 1.0), (0.5, -1.0, 1.0), (-5.364e-07, -1.0, 1.0), (-0.5, -1.0, 1.0), (-1.0, -0.5, 1.0), (-1.0, 2.086e-07, 1.0), (-1.0, 0.5, 1.0), (0.5, 1.0, 0.5), (1.788e-07, 1.0, 0.5), (-0.5, 1.0, 0.5), (0.5, 1.0, 0.0), (2.384e-07, 1.0, 0.0), (-0.5, 1.0, 0.0), (0.5, 1.0, -0.5), (2.086e-07, 1.0, -0.5), (-0.5, 1.0, -0.5), (-1.0, -0.5, -0.5), (-1.0, 2.384e-07, -0.5), (-1.0, 0.5, -0.5), (-1.0, -0.5, 0.0), (-1.0, 2.086e-07, 0.0), (-1.0, 0.5, 0.0), (-1.0, -0.5, 0.5), (-1.0, 2.086e-07, 0.5), (-1.0, 0.5, 0.5), (0.5, -1.0, -0.5), (-1.788e-07, -1.0, -0.5), (-0.5, -1.0, -0.5), (0.5, -1.0, 0.0), (-2.98e-07, -1.0, 0.0), (-0.5, -1.0, 0.0), (0.5, -1.0, 0.5), (-3.576e-07, -1.0, 0.5), (-0.5, -1.0, 0.5), (1.0, 0.5, -0.5), (1.0, -1.788e-07, -0.5), (1.0, -0.5, -0.5), (1.0, 0.5, 0.0), (1.0, -2.98e-07, 0.0), (1.0, -0.5, 0.0), (1.0, 0.5, 0.5), (1.0, -4.172e-07, 0.5), (1.0, -0.5, 0.5), (0.5, 0.5, 1.0), (0.5, -4.172e-07, 1.0), (0.5, -0.5, 1.0), (4.47e-08, 0.5, 1.0), (-1.49e-07, -2.086e-07, 1.0), (-3.427e-07, -0.5, 1.0), (-0.5, 0.5, 1.0), (-0.5, 0.0, 1.0), (-0.5, -0.5, 1.0), (0.5, 0.5, -1.0), (1.192e-07, 0.5, -1.0), (-0.5, 0.5, -1.0), (0.5, 2.98e-08, -1.0), (2.98e-08, 1.192e-07, -1.0), (-0.5, 2.086e-07, -1.0), (0.5, -0.5, -1.0), (0.0, -0.5, -1.0), (-0.5, -0.5, -1.0)], [], [(19, 2, 23), (88, 41, 6), (34, 5, 22), (40, 6, 28), (43, 7, 31), (13, 3, 29), (46, 31, 7), (49, 30, 31), (49, 52, 29), (16, 44, 35), (44, 45, 36), (45, 46, 37), (15, 47, 44), (47, 48, 45), (45, 48, 49), (14, 50, 47), (50, 51, 48), (51, 52, 49), (0, 11, 50), (11, 12, 51), (12, 13, 52), (25, 55, 29), (55, 58, 30), (58, 61, 31), (26, 53, 23), (53, 54, 24), (24, 54, 55), (27, 56, 53), (56, 57, 54), (54, 57, 58), (28, 59, 56), (59, 60, 57), (60, 61, 58), (6, 41, 59), (41, 42, 60), (42, 43, 61), (64, 26, 2), (67, 27, 26), (70, 28, 27), (20, 62, 17), (62, 63, 18), (63, 64, 19), (21, 65, 62), (65, 66, 63), (66, 67, 64), (22, 68, 65), (68, 69, 66), (69, 70, 67), (5, 38, 68), (38, 39, 69), (39, 40, 70), (73, 20, 1), (76, 21, 20), (79, 22, 21), (14, 71, 8), (71, 72, 9), (72, 73, 10), (15, 74, 71), (74, 75, 72), (75, 76, 73), (16, 77, 74), (77, 78, 75), (78, 79, 76), (4, 32, 77), (32, 33, 78), (33, 34, 79), (82, 38, 5), (82, 85, 39), (85, 88, 40), (35, 80, 32), (80, 81, 33), (81, 82, 34), (36, 83, 80), (83, 84, 81), (84, 85, 82), (37, 86, 83), (86, 87, 84), (87, 88, 85), (37, 7, 43), (43, 42, 87), (42, 41, 88), (91, 25, 3), (94, 24, 25), (97, 23, 24), (8, 89, 11), (11, 89, 90), (12, 90, 91), (8, 9, 92), (92, 93, 90), (90, 93, 94), (9, 10, 95), (92, 95, 96), (93, 96, 97), (10, 1, 17), (17, 18, 96), (18, 19, 97), (97, 19, 23), (40, 88, 6), (79, 34, 22), (70, 40, 28), (61, 43, 31), (52, 13, 29), (37, 46, 7), (46, 49, 31), (30, 49, 29), (4, 16, 35), (35, 44, 36), (36, 45, 37), (16, 15, 44), (44, 47, 45), (46, 45, 49), (15, 14, 47), (47, 50, 48), (48, 51, 49), (14, 0, 50), (50, 11, 51), (51, 12, 52), (3, 25, 29), (29, 55, 30), (30, 58, 31), (2, 26, 23), (23, 53, 24), (25, 24, 55), (26, 27, 53), (53, 56, 54), (55, 54, 58), (27, 28, 56), (56, 59, 57), (57, 60, 58), (28, 6, 59), (59, 41, 60), (60, 42, 61), (19, 64, 2), (64, 67, 26), (67, 70, 27), (1, 20, 17), (17, 62, 18), (18, 63, 19), (20, 21, 62), (62, 65, 63), (63, 66, 64), (21, 22, 65), (65, 68, 66), (66, 69, 67), (22, 5, 68), (68, 38, 69), (69, 39, 70), (10, 73, 1), (73, 76, 20), (76, 79, 21), (0, 14, 8), (8, 71, 9), (9, 72, 10), (14, 15, 71), (71, 74, 72), (72, 75, 73), (15, 16, 74), (74, 77, 75), (75, 78, 76), (16, 4, 77), (77, 32, 78), (78, 33, 79), (34, 82, 5), (38, 82, 39), (39, 85, 40), (4, 35, 32), (32, 80, 33), (33, 81, 34), (35, 36, 80), (80, 83, 81), (81, 84, 82), (36, 37, 83), (83, 86, 84), (84, 87, 85), (86, 37, 43), (86, 43, 87), (87, 42, 88), (13, 91, 3), (91, 94, 25), (94, 97, 24), (0, 8, 11), (12, 11, 90), (13, 12, 91), (89, 8, 92), (89, 92, 90), (91, 90, 94), (92, 9, 95), (93, 92, 96), (94, 93, 97), (95, 10, 17), (95, 17, 96), (96, 18, 97)])
me_cube.materials.append(mat_plank)
me_cube.use_remesh_preserve_volume = False
me_cube.use_remesh_preserve_attributes = False
me_cube.use_mirror_vertex_groups = False
me_cube.update()

# ---- objects
ob_cube_031 = bpy.data.objects.new('Cube.031', me_cube_031)
ob_cube_030 = bpy.data.objects.new('Cube.030', me_cube_030)
ob_cube_029 = bpy.data.objects.new('Cube.029', me_cube_029)
ob_cube_028 = bpy.data.objects.new('Cube.028', me_cube_028)
ob_cube_027 = bpy.data.objects.new('Cube.027', me_cube_027)
ob_cube_026 = bpy.data.objects.new('Cube.026', me_cube_026)
ob_cube_025 = bpy.data.objects.new('Cube.025', me_cube_025)
ob_cube_024 = bpy.data.objects.new('Cube.024', me_cube_024)
ob_cube_023 = bpy.data.objects.new('Cube.023', me_cube_023)
ob_cube_022 = bpy.data.objects.new('Cube.022', me_cube_022)
ob_cube_021 = bpy.data.objects.new('Cube.021', me_cube_001)
ob_cube_020 = bpy.data.objects.new('Cube.020', me_cube_021)
ob_cube_019 = bpy.data.objects.new('Cube.019', me_cube_020)
ob_cube_018 = bpy.data.objects.new('Cube.018', me_cube_019)
ob_cube_017 = bpy.data.objects.new('Cube.017', me_cube_018)
ob_cube_016 = bpy.data.objects.new('Cube.016', me_cube_017)
ob_cube_015 = bpy.data.objects.new('Cube.015', me_cube_016)
ob_cube_014 = bpy.data.objects.new('Cube.014', me_cube_015)
ob_cube_013 = bpy.data.objects.new('Cube.013', me_cube_014)
ob_cube_012 = bpy.data.objects.new('Cube.012', me_cube_013)
ob_cube_011 = bpy.data.objects.new('Cube.011', me_cube_012)
ob_cube_010 = bpy.data.objects.new('Cube.010', me_cube_011)
ob_cube_009 = bpy.data.objects.new('Cube.009', me_cube_010)
ob_cube_008 = bpy.data.objects.new('Cube.008', me_cube_009)
ob_cube_007 = bpy.data.objects.new('Cube.007', me_cube_008)
ob_cube_006 = bpy.data.objects.new('Cube.006', me_cube_007)
ob_cube_005 = bpy.data.objects.new('Cube.005', me_cube_006)
ob_cube_004 = bpy.data.objects.new('Cube.004', me_cube_005)
ob_cube_003 = bpy.data.objects.new('Cube.003', me_cube_004)
ob_cube_001 = bpy.data.objects.new('Cube.001', me_cube_003)
ob_cube_002 = bpy.data.objects.new('Cube.002', me_cube_002)
ob_cube = bpy.data.objects.new('Cube', me_cube)
ob_lamp = bpy.data.objects.new('Lamp', light_lamp)
ob_camera = bpy.data.objects.new('Camera', cam_camera)

# ---- transforms, parenting, visibility, modifiers, constraints
ob_cube_031.location = (-0.06722, -0.1687, 0.006375)
ob_cube_031.rotation_euler = (-0.07568, -0.0, 0.0)
ob_cube_031.scale = (0.04382, 0.07826, -0.01274)
ob_cube_031.lock_rotations_4d = False
ob_cube_031.empty_display_type = 'ARROWS'
ob_cube_031.lineart.crease_threshold = 0.0
_m = ob_cube_031.modifiers.new('Displace', 'DISPLACE')
_m.mid_level = 0.853
_m.strength = 2.6
ob_cube_030.location = (-0.06722, 0.1299, 0.006375)
ob_cube_030.scale = (0.04382, 0.07826, -0.01274)
ob_cube_030.lock_rotations_4d = False
ob_cube_030.empty_display_type = 'ARROWS'
ob_cube_030.lineart.crease_threshold = 0.0
_m = ob_cube_030.modifiers.new('Displace', 'DISPLACE')
_m.mid_level = 0.853
_m.strength = 2.6
ob_cube_029.location = (0.3209, -0.0125, 0.02196)
ob_cube_029.rotation_euler = (0.0, -0.0, 1.571)
ob_cube_029.scale = (0.1335, 0.01886, 0.01892)
ob_cube_029.lineart.crease_threshold = 0.0
_m = ob_cube_029.modifiers.new('Displace', 'DISPLACE')
_m.mid_level = 0.4706
ob_cube_028.location = (-0.3279, -0.2125, 0.01808)
ob_cube_028.rotation_euler = (0.0, -0.0, 1.571)
ob_cube_028.scale = (0.1191, 0.02332, 0.02339)
ob_cube_028.lineart.crease_threshold = 0.0
_m = ob_cube_028.modifiers.new('Displace', 'DISPLACE')
_m.mid_level = 0.6029
ob_cube_027.location = (0.1992, 0.3224, 0.01808)
ob_cube_027.scale = (0.09557, 0.02975, 0.02487)
ob_cube_027.lineart.crease_threshold = 0.0
_m = ob_cube_027.modifiers.new('Displace', 'DISPLACE')
_m.mid_level = 0.4706
ob_cube_026.location = (-0.185, 0.3224, 0.01808)
ob_cube_026.scale = (0.09557, 0.02975, 0.02487)
ob_cube_026.lineart.crease_threshold = 0.0
_m = ob_cube_026.modifiers.new('Displace', 'DISPLACE')
_m.mid_level = 0.07353
_m.strength = -1.0
ob_cube_025.location = (-0.002678, -0.3093, 0.01808)
ob_cube_025.scale = (0.2402, 0.02975, 0.02487)
ob_cube_025.lineart.crease_threshold = 0.0
_m = ob_cube_025.modifiers.new('Displace', 'DISPLACE')
_m.mid_level = 0.2059
_m.strength = 2.4
ob_cube_024.location = (-0.213, -0.007215, 0.0004028)
ob_cube_024.scale = (0.04363, 0.2311, -0.01443)
ob_cube_024.lock_rotations_4d = False
ob_cube_024.empty_display_type = 'ARROWS'
ob_cube_024.lineart.crease_threshold = 0.0
_m = ob_cube_024.modifiers.new('Displace', 'DISPLACE')
_m.mid_level = 0.853
_m.strength = 2.6
ob_cube_023.location = (-0.06827, -0.01297, 0.0004028)
ob_cube_023.scale = (0.04935, 0.2216, -0.01435)
ob_cube_023.lock_rotations_4d = False
ob_cube_023.empty_display_type = 'ARROWS'
ob_cube_023.lineart.crease_threshold = 0.0
_m = ob_cube_023.modifiers.new('Displace', 'DISPLACE')
_m.mid_level = 0.9118
_m.strength = 2.6
ob_cube_022.location = (0.2106, 0.02059, 0.0004028)
ob_cube_022.scale = (0.04278, 0.2342, -0.01516)
ob_cube_022.lock_rotations_4d = False
ob_cube_022.empty_display_type = 'ARROWS'
ob_cube_022.lineart.crease_threshold = 0.0
_m = ob_cube_022.modifiers.new('Displace', 'DISPLACE')
_m.mid_level = 0.9118
_m.strength = 2.6
ob_cube_021.location = (0.07628, 0.006539, 0.0004028)
ob_cube_021.scale = (0.04382, 0.2195, -0.01274)
ob_cube_021.lock_rotations_4d = False
ob_cube_021.empty_display_type = 'ARROWS'
ob_cube_021.lineart.crease_threshold = 0.0
_m = ob_cube_021.modifiers.new('Displace', 'DISPLACE')
_m.mid_level = 0.853
_m.strength = 2.6
ob_cube_020.location = (0.0005053, 0.002228, -0.03539)
ob_cube_020.scale = (0.4645, 0.4645, 0.06959)
ob_cube_020.lineart.crease_threshold = 0.0
ob_cube_019.location = (0.07628, 0.006539, -0.006687)
ob_cube_019.scale = (0.04556, 0.2282, -0.01325)
ob_cube_019.lock_rotations_4d = False
ob_cube_019.empty_display_type = 'ARROWS'
ob_cube_019.lineart.crease_threshold = 0.0
_m = ob_cube_019.modifiers.new('Displace', 'DISPLACE')
_m.mid_level = 0.853
_m.strength = 2.6
ob_cube_018.location = (0.2106, 0.02059, -0.006687)
ob_cube_018.scale = (0.04448, 0.2435, -0.01577)
ob_cube_018.lock_rotations_4d = False
ob_cube_018.empty_display_type = 'ARROWS'
ob_cube_018.lineart.crease_threshold = 0.0
_m = ob_cube_018.modifiers.new('Displace', 'DISPLACE')
_m.mid_level = 0.9118
_m.strength = 2.6
ob_cube_017.location = (-0.06827, -0.01297, -0.006687)
ob_cube_017.scale = (0.05132, 0.2304, -0.01492)
ob_cube_017.lock_rotations_4d = False
ob_cube_017.empty_display_type = 'ARROWS'
ob_cube_017.lineart.crease_threshold = 0.0
_m = ob_cube_017.modifiers.new('Displace', 'DISPLACE')
_m.mid_level = 0.9118
_m.strength = 2.6
ob_cube_016.location = (-0.3244, 0.1294, 0.02931)
ob_cube_016.scale = (0.01504, 0.01504, 0.01504)
ob_cube_016.lineart.crease_threshold = 0.0
ob_cube_015.location = (-0.3244, -0.1109, 0.02931)
ob_cube_015.scale = (0.01504, 0.01504, 0.01504)
ob_cube_015.lineart.crease_threshold = 0.0
ob_cube_014.location = (0.3206, -0.1109, 0.02931)
ob_cube_014.scale = (0.01504, 0.01504, 0.01504)
ob_cube_014.lineart.crease_threshold = 0.0
ob_cube_013.location = (0.3206, 0.1294, 0.02931)
ob_cube_013.scale = (0.01504, 0.01504, 0.01504)
ob_cube_013.lineart.crease_threshold = 0.0
ob_cube_012.location = (0.3206, 0.3207, 0.02931)
ob_cube_012.scale = (0.01504, 0.01504, 0.01504)
ob_cube_012.lineart.crease_threshold = 0.0
ob_cube_011.location = (0.115, 0.3207, 0.02931)
ob_cube_011.scale = (0.01504, 0.01504, 0.01504)
ob_cube_011.lineart.crease_threshold = 0.0
ob_cube_010.location = (-0.1173, 0.3207, 0.02931)
ob_cube_010.scale = (0.01504, 0.01504, 0.01504)
ob_cube_010.lineart.crease_threshold = 0.0
ob_cube_009.location = (-0.3192, 0.3207, 0.02931)
ob_cube_009.scale = (0.01504, 0.01504, 0.01504)
ob_cube_009.lineart.crease_threshold = 0.0
ob_cube_008.location = (-0.3192, -0.3056, 0.02931)
ob_cube_008.scale = (0.01504, 0.01504, 0.01504)
ob_cube_008.lineart.crease_threshold = 0.0
ob_cube_007.location = (-0.1173, -0.3056, 0.02931)
ob_cube_007.scale = (0.01504, 0.01504, 0.01504)
ob_cube_007.lineart.crease_threshold = 0.0
ob_cube_006.location = (0.115, -0.3056, 0.02931)
ob_cube_006.scale = (0.01504, 0.01504, 0.01504)
ob_cube_006.lineart.crease_threshold = 0.0
ob_cube_005.location = (0.3206, -0.3056, 0.02931)
ob_cube_005.scale = (0.01504, 0.01504, 0.01504)
ob_cube_005.lineart.crease_threshold = 0.0
ob_cube_004.location = (-0.326, 0.007223, 0.004636)
ob_cube_004.rotation_euler = (0.0, -0.0, 1.571)
ob_cube_004.scale = (0.3479, 0.03162, 0.02643)
ob_cube_004.lineart.crease_threshold = 0.0
ob_cube_003.location = (0.3246, 0.007223, 0.004636)
ob_cube_003.rotation_euler = (0.0, -0.0, 1.571)
ob_cube_003.scale = (0.3479, 0.03162, 0.02643)
ob_cube_003.lineart.crease_threshold = 0.0
ob_cube_001.location = (-0.002678, -0.3093, 0.004636)
ob_cube_001.scale = (0.3552, 0.03162, 0.02643)
ob_cube_001.lineart.crease_threshold = 0.0
ob_cube_002.location = (-0.002678, 0.3226, 0.004636)
ob_cube_002.scale = (0.3552, 0.03162, 0.02643)
ob_cube_002.lineart.crease_threshold = 0.0
ob_cube.location = (-0.213, -0.007215, -0.006687)
ob_cube.scale = (0.04536, 0.2403, -0.015)
ob_cube.lock_rotations_4d = False
ob_cube.empty_display_type = 'ARROWS'
ob_cube.lineart.crease_threshold = 0.0
_m = ob_cube.modifiers.new('Displace', 'DISPLACE')
_m.mid_level = 0.853
_m.strength = 2.6
ob_lamp.location = (1.277, 0.3222, 1.892)
ob_lamp.rotation_euler = (0.6503, 0.05522, 1.866)
ob_lamp.scale = (0.314, 0.314, 0.314)
ob_lamp.lock_rotations_4d = False
ob_lamp.empty_display_type = 'ARROWS'
ob_lamp.color = (0.0, 0.0, 0.0, 0.0)
ob_lamp.lineart.crease_threshold = 0.0
ob_camera.location = (2.346, -2.037, 1.716)
ob_camera.rotation_euler = (1.109, 0.01082, 0.8149)
ob_camera.scale = (0.314, 0.314, 0.314)
ob_camera.lock_rotations_4d = False
ob_camera.empty_display_type = 'ARROWS'
ob_camera.color = (0.0, 0.0, 0.0, 0.0)
ob_camera.display_type = 'WIRE'
ob_camera.lineart.crease_threshold = 0.0

# ---- collection membership
col_collection_1.objects.link(ob_cube_031)
col_collection_1.objects.link(ob_cube_030)
col_collection_1.objects.link(ob_cube_029)
col_collection_1.objects.link(ob_cube_028)
col_collection_1.objects.link(ob_cube_027)
col_collection_1.objects.link(ob_cube_026)
col_collection_1.objects.link(ob_cube_025)
col_collection_1.objects.link(ob_cube_024)
col_collection_1.objects.link(ob_cube_023)
col_collection_1.objects.link(ob_cube_022)
col_collection_1.objects.link(ob_cube_021)
col_collection_1.objects.link(ob_cube_020)
col_collection_1.objects.link(ob_cube_019)
col_collection_1.objects.link(ob_cube_018)
col_collection_1.objects.link(ob_cube_017)
col_collection_1.objects.link(ob_cube_016)
col_collection_1.objects.link(ob_cube_015)
col_collection_1.objects.link(ob_cube_014)
col_collection_1.objects.link(ob_cube_013)
col_collection_1.objects.link(ob_cube_012)
col_collection_1.objects.link(ob_cube_011)
col_collection_1.objects.link(ob_cube_010)
col_collection_1.objects.link(ob_cube_009)
col_collection_1.objects.link(ob_cube_008)
col_collection_1.objects.link(ob_cube_007)
col_collection_1.objects.link(ob_cube_006)
col_collection_1.objects.link(ob_cube_005)
col_collection_1.objects.link(ob_cube_004)
col_collection_1.objects.link(ob_cube_003)
col_collection_1.objects.link(ob_cube_001)
col_collection_1.objects.link(ob_cube_002)
col_collection_1.objects.link(ob_cube)
col_collection_1.objects.link(ob_lamp)
col_collection_1.objects.link(ob_camera)

# ---- scene / render settings (as saved in the file)
scene.camera = ob_camera
scene.frame_start = 1; scene.frame_end = 250; scene.frame_set(1)
scene.render.engine = 'CYCLES'
scene.render.resolution_percentage = 50
scene.render.dither_intensity = 0.0
scene.cycles.use_denoising = False
scene.cycles.samples = 10
scene.cycles.sampling_pattern = 'TABULATED_SOBOL'
scene.cycles.light_sampling_threshold = 0.0
scene.cycles.use_adaptive_sampling = False
scene.cycles.use_light_tree = False
scene.cycles.blur_glossy = 0.0
scene.cycles.pixel_filter_type = 'GAUSSIAN'
scene.cycles.sample_clamp_indirect = 0.0
scene.view_settings.view_transform = 'Standard'
bpy.context.view_layer.update()
